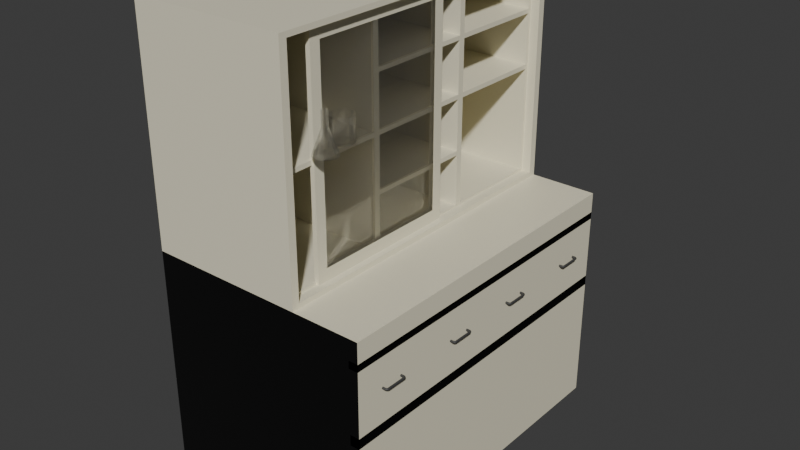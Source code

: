# Source: blend.blend  (saved by Blender 4.2.66; exported with 4.5.12 LTS)
import bpy
from mathutils import Matrix  # noqa: F401  (used for matrix-valued properties, if any)

bpy.ops.wm.read_factory_settings(use_empty=True)
scene = bpy.context.scene
scene.name = 'Scene'

# ---- collections
col_collection = bpy.data.collections.new('Collection'); scene.collection.children.link(col_collection)

# ---- materials (node trees are filled in below, after node groups)
mat_ivory = bpy.data.materials.new('Ivory')
mat_ivory.use_transparent_shadow = False
mat_black = bpy.data.materials.new('black')
mat_black.use_transparent_shadow = False
mat_darkgray = bpy.data.materials.new('darkgray')
mat_darkgray.use_transparent_shadow = False
mat_glass = bpy.data.materials.new('glass')
mat_glass.surface_render_method = 'BLENDED'
mat_glass.blend_method = 'BLEND'
mat_glass.use_transparent_shadow = False
mat_glass.refraction_depth = 0.2

# ---- material node trees
mat_ivory.use_nodes = True; mat_ivory.node_tree.nodes.clear()
_N = mat_ivory.node_tree.nodes; _L = mat_ivory.node_tree.links
n0 = _N.new('ShaderNodeBsdfPrincipled'); n0.name = 'Principled BSDF'; n0.location = (10, 300)
n0.inputs[0].default_value = (0.8388, 0.7913, 0.6038, 1.0)
n1 = _N.new('ShaderNodeOutputMaterial'); n1.name = 'Material Output'; n1.location = (300, 300)
_L.new(n0.outputs[0], n1.inputs[0])
n1.is_active_output = True
mat_black.use_nodes = True; mat_black.node_tree.nodes.clear()
_N = mat_black.node_tree.nodes; _L = mat_black.node_tree.links
n0 = _N.new('ShaderNodeBsdfPrincipled'); n0.name = 'Principled BSDF'; n0.location = (10, 300)
n0.inputs[0].default_value = (0.0, 0.0, 0.0, 1.0)
n1 = _N.new('ShaderNodeOutputMaterial'); n1.name = 'Material Output'; n1.location = (300, 300)
_L.new(n0.outputs[0], n1.inputs[0])
n1.is_active_output = True
mat_darkgray.use_nodes = True; mat_darkgray.node_tree.nodes.clear()
_N = mat_darkgray.node_tree.nodes; _L = mat_darkgray.node_tree.links
n0 = _N.new('ShaderNodeBsdfPrincipled'); n0.name = 'Principled BSDF'; n0.location = (10, 300)
n0.inputs[0].default_value = (0.04863, 0.04863, 0.04863, 1.0)
n1 = _N.new('ShaderNodeOutputMaterial'); n1.name = 'Material Output'; n1.location = (300, 300)
_L.new(n0.outputs[0], n1.inputs[0])
n1.is_active_output = True
mat_glass.use_nodes = True; mat_glass.node_tree.nodes.clear()
_N = mat_glass.node_tree.nodes; _L = mat_glass.node_tree.links
n0 = _N.new('ShaderNodeBsdfPrincipled'); n0.name = 'Principled BSDF'; n0.location = (10, 300)
n0.inputs[0].default_value = (1.0, 1.0, 1.0, 1.0)
n0.inputs[2].default_value = 0.0
n0.inputs[3].default_value = 1.4
n0.inputs[4].default_value = 0.25
n0.inputs[18].default_value = 0.9524
n1 = _N.new('ShaderNodeOutputMaterial'); n1.name = 'Material Output'; n1.location = (300, 300)
_L.new(n0.outputs[0], n1.inputs[0])
n1.is_active_output = True

# ---- world
world_world = bpy.data.worlds.new('World'); scene.world = world_world
world_world.use_nodes = True; world_world.node_tree.nodes.clear()
_N = world_world.node_tree.nodes; _L = world_world.node_tree.links
n0 = _N.new('ShaderNodeOutputWorld'); n0.name = 'World Output'; n0.location = (300, 300)
n1 = _N.new('ShaderNodeBackground'); n1.name = 'Background'; n1.location = (10, 300)
n1.inputs[0].default_value = (0.05088, 0.05088, 0.05088, 1.0)
_L.new(n1.outputs[0], n0.inputs[0])
n0.is_active_output = True
world_world.color = (0.05088, 0.05088, 0.05088)
world_world.use_sun_shadow = False
world_world.sun_shadow_jitter_overblur = 0.0

# ---- meshes
me_cube_003 = bpy.data.meshes.new('Cube.003')
me_cube_003.from_pydata([(-1.0, -1.0, -1.0), (-1.0, -1.0, 1.0), (-1.0, 1.0, -1.0), (-1.0, 1.0, 1.0), (1.0, -1.0, -1.0), (1.0, -1.0, 1.0), (1.0, 1.0, -1.0), (1.0, 1.0, 1.0), (1.0, 1.0, 0.8223), (1.0, -1.0, 0.8223), (1.0, 1.0, 0.7593), (1.0, -1.0, 0.7593), (1.0, 1.0, 0.1993), (1.0, -1.0, 0.1993), (1.0, 1.0, 0.1097), (1.0, -1.0, 0.1097), (0.9189, 1.0, 0.8223), (0.9189, -1.0, 0.8223), (0.9189, 1.0, 0.7593), (0.9189, -1.0, 0.7593), (0.9189, 1.0, 0.1993), (0.9189, -1.0, 0.1993), (0.9189, 1.0, 0.1097), (0.9189, -1.0, 0.1097), (1.0, -0.5, -1.0), (1.0, 0.0, -1.0), (1.0, 0.5, -1.0), (1.0, 0.5, 0.8223), (1.0, 0.0, 0.8223), (1.0, -0.5, 0.8223), (1.0, 0.5, 0.7593), (1.0, 0.0, 0.7593), (1.0, -0.5, 0.7593), (1.0, 0.5, 0.1993), (1.0, 0.0, 0.1993), (1.0, -0.5, 0.1993), (1.0, 0.5, 0.1097), (1.0, 0.0, 0.1097), (1.0, -0.5, 0.1097), (0.9189, 0.5, 0.8223), (0.9189, 0.0, 0.8223), (0.9189, -0.5, 0.8223), (0.9189, 0.5, 0.7593), (0.9189, 0.0, 0.7593), (0.9189, -0.5, 0.7593), (0.9189, 0.5, 0.1993), (0.9189, 0.0, 0.1993), (0.9189, -0.5, 0.1993), (0.9189, 0.5, 0.1097), (0.9189, 0.0, 0.1097), (0.9189, -0.5, 0.1097)], [], [(8, 7, 5, 9), (9, 11, 19, 17), (0, 4, 5, 1), (35, 32, 11, 13), (30, 10, 18, 42), (6, 2, 3, 7), (24, 38, 15, 4), (44, 41, 17, 19), (50, 47, 21, 23), (29, 9, 17, 41), (14, 12, 20, 22), (36, 14, 22, 48), (10, 8, 16, 18), (13, 15, 23, 21), (35, 13, 21, 47), (12, 33, 45, 20), (33, 34, 46, 45), (34, 35, 47, 46), (15, 38, 50, 23), (38, 37, 49, 50), (37, 36, 48, 49), (8, 27, 39, 16), (27, 28, 40, 39), (28, 29, 41, 40), (22, 20, 45, 48), (48, 45, 46, 49), (49, 46, 47, 50), (18, 16, 39, 42), (42, 39, 40, 43), (43, 40, 41, 44), (6, 14, 36, 26), (26, 36, 37, 25), (25, 37, 38, 24), (11, 32, 44, 19), (32, 31, 43, 44), (31, 30, 42, 43), (12, 10, 30, 33), (33, 30, 31, 34), (34, 31, 32, 35), (2, 0, 1, 3), (0, 2, 6, 4), (3, 1, 5, 7)])
me_cube_003.polygons.foreach_set('material_index', [0, 0, 1, 0, 1, 0, 0, 1, 1, 1, 1, 1, 1, 1, 1, 1, 1, 1, 1, 1, 1, 1, 1, 1, 1, 1, 1, 1, 1, 1, 0, 0, 0, 1, 1, 1, 0, 0, 0, 0, 0, 0])
_uv = me_cube_003.uv_layers.new(name='UVMap')
_uv.uv.foreach_set('vector', [0.0, 0.0, 0.625, 0.5, 0.625, 0.75, 0.0, 0.0, 0.0, 0.0, 0.0, 0.0, 0.0, 0.0, 0.0, 0.0, 0.125, 0.75, 0.375, 0.75, 0.625, 0.75, 0.875, 0.75, 0.5249, 0.6875, 0.5949, 0.6875, 0.5949, 0.75, 0.5249, 0.75, 0.5949, 0.5625, 0.5949, 0.5, 0.5949, 0.5, 0.5949, 0.5625, 0.375, 0.5, 0.125, 0.5, 0.875, 0.5, 0.625, 0.5, 0.375, 0.6875, 0.5137, 0.6875, 0.5137, 0.75, 0.375, 0.75, 0.5949, 0.6875, 0.6028, 0.6875, 0.6028, 0.75, 0.5949, 0.75, 0.5137, 0.6875, 0.5249, 0.6875, 0.5249, 0.75, 0.5137, 0.75, 0.6028, 0.6875, 0.6028, 0.75, 0.6028, 0.75, 0.6028, 0.6875, 0.0, 0.0, 0.0, 0.0, 0.0, 0.0, 0.0, 0.0, 0.5137, 0.5625, 0.5137, 0.5, 0.5137, 0.5, 0.5137, 0.5625, 0.0, 0.0, 0.0, 0.0, 0.0, 0.0, 0.0, 0.0, 0.0, 0.0, 0.0, 0.0, 0.0, 0.0, 0.0, 0.0, 0.5249, 0.6875, 0.5249, 0.75, 0.5249, 0.75, 0.5249, 0.6875, 0.5249, 0.5, 0.5249, 0.5625, 0.5249, 0.5625, 0.5249, 0.5, 0.5249, 0.5625, 0.5249, 0.625, 0.5249, 0.625, 0.5249, 0.5625, 0.5249, 0.625, 0.5249, 0.6875, 0.5249, 0.6875, 0.5249, 0.625, 0.5137, 0.75, 0.5137, 0.6875, 0.5137, 0.6875, 0.5137, 0.75, 0.5137, 0.6875, 0.5137, 0.625, 0.5137, 0.625, 0.5137, 0.6875, 0.5137, 0.625, 0.5137, 0.5625, 0.5137, 0.5625, 0.5137, 0.625, 0.6028, 0.5, 0.6028, 0.5625, 0.6028, 0.5625, 0.6028, 0.5, 0.6028, 0.5625, 0.6028, 0.625, 0.6028, 0.625, 0.6028, 0.5625, 0.6028, 0.625, 0.6028, 0.6875, 0.6028, 0.6875, 0.6028, 0.625, 0.5137, 0.5, 0.5249, 0.5, 0.5249, 0.5625, 0.5137, 0.5625, 0.5137, 0.5625, 0.5249, 0.5625, 0.5249, 0.625, 0.5137, 0.625, 0.5137, 0.625, 0.5249, 0.625, 0.5249, 0.6875, 0.5137, 0.6875, 0.5949, 0.5, 0.6028, 0.5, 0.6028, 0.5625, 0.5949, 0.5625, 0.5949, 0.5625, 0.6028, 0.5625, 0.6028, 0.625, 0.5949, 0.625, 0.5949, 0.625, 0.6028, 0.625, 0.6028, 0.6875, 0.5949, 0.6875, 0.375, 0.5, 0.5137, 0.5, 0.5137, 0.5625, 0.375, 0.5625, 0.375, 0.5625, 0.5137, 0.5625, 0.5137, 0.625, 0.375, 0.625, 0.375, 0.625, 0.5137, 0.625, 0.5137, 0.6875, 0.375, 0.6875, 0.5949, 0.75, 0.5949, 0.6875, 0.5949, 0.6875, 0.5949, 0.75, 0.5949, 0.6875, 0.5949, 0.625, 0.5949, 0.625, 0.5949, 0.6875, 0.5949, 0.625, 0.5949, 0.5625, 0.5949, 0.5625, 0.5949, 0.625, 0.5249, 0.5, 0.5949, 0.5, 0.5949, 0.5625, 0.5249, 0.5625, 0.5249, 0.5625, 0.5949, 0.5625, 0.5949, 0.625, 0.5249, 0.625, 0.5249, 0.625, 0.5949, 0.625, 0.5949, 0.6875, 0.5249, 0.6875, 0.125, 0.5, 0.125, 0.75, 0.875, 0.75, 0.875, 0.5, 0.125, 0.75, 0.125, 0.5, 0.375, 0.5, 0.375, 0.75, 0.875, 0.5, 0.875, 0.75, 0.625, 0.75, 0.625, 0.5])
me_cube_003.materials.append(mat_ivory)
me_cube_003.materials.append(mat_black)
me_cube_003.update()
me_cube_005 = bpy.data.meshes.new('Cube.005')
me_cube_005.from_pydata([(-1.0, -1.0, -1.0), (-1.0, -1.0, 1.0), (-1.0, 1.0, -1.0), (-1.0, 1.0, 1.0), (1.0, -0.9552, -0.9552), (1.0, -0.9552, 0.9552), (1.0, 0.9552, -0.9552), (1.0, 0.9552, 0.9552), (-1.0, 0.3333, -1.0), (-1.0, -0.3333, -1.0), (-1.0, -0.3333, 1.0), (-1.0, 0.3333, 1.0), (1.0, -0.3333, -0.9552), (1.0, 0.3333, -0.9552), (1.0, 0.3333, 0.9552), (1.0, -0.3333, 0.9552), (1.0, 1.0, 1.0), (1.0, 1.0, -1.0), (1.0, 0.3333, -1.0), (1.0, -0.3333, 1.0), (1.0, -1.0, 1.0), (1.0, -1.0, -1.0), (1.0, -0.3333, -1.0), (1.0, 0.3333, 1.0), (0.8833, 0.3528, 0.9357), (0.8833, 0.3528, -0.9357), (0.8833, -0.3529, 0.9357), (0.8833, -0.3528, -0.9357), (0.8833, 0.9357, 0.9357), (0.8833, 0.9357, -0.9357), (0.8833, -0.9357, 0.9357), (0.8833, -0.9357, -0.9357), (-1.0, -1.0, 0.0), (-1.0, 1.0, 0.5), (-1.0, 1.0, 0.0), (1.0, 1.0, 0.5), (1.0, 1.0, 0.0), (1.0, -1.0, 0.0), (-1.0, -0.3333, 0.5), (-1.0, -0.3333, 0.0), (-1.0, -0.3333, -0.5), (-1.0, 0.3333, 0.5), (-1.0, 0.3333, 0.0), (-1.0, 0.3333, -0.5), (1.0, 0.9552, 0.4776), (1.0, 0.9552, 0.0), (1.0, 0.9552, -0.4776), (1.0, -0.9552, 0.0), (0.8833, 0.3139, 0.4581), (0.8833, 0.3528, -0.01948), (0.8833, 0.3528, -0.4776), (0.8833, -0.3139, 0.4581), (0.8833, -0.3528, -0.01948), (0.8833, -0.3528, -0.4776), (0.8833, 0.9357, 0.4971), (0.8833, 0.9357, -0.01948), (0.8833, 0.9357, -0.4776), (0.8833, -0.9357, -0.01948), (0.8833, 0.3138, -0.4581), (0.8833, 0.3158, -0.9377), (0.8833, -0.3138, -0.4581), (0.8833, -0.3158, -0.9377), (0.8833, 0.9552, -0.4776), (0.8833, 0.9552, -0.9552), (0.8833, -0.9552, -0.9552), (0.8833, 0.9552, 0.9552), (0.8833, 0.3158, 0.9377), (0.8833, -0.3529, 0.4776), (0.8833, 0.3529, 0.4581), (0.8833, 0.3528, 0.4971), (0.8833, 0.3138, -0.01953), (0.8833, 0.3139, 0.01948), (0.8833, 0.9357, 0.4581), (0.8833, -0.3138, -0.01953), (0.8833, -0.3139, 0.01948), (0.8833, 0.9357, 0.01953), (0.8833, -0.9357, 0.01953), (0.8833, -0.3158, 0.9377), (0.8833, -0.9552, 0.9552), (0.8833, 0.3158, 0.4952), (0.8833, 0.3158, -0.4952), (0.8833, 0.3333, 0.0), (0.8833, 0.3529, 0.01953), (0.8833, -0.3158, 0.4952), (0.8833, -0.3158, -0.4952), (0.8833, -0.3333, 0.0), (0.8833, -0.3529, 0.01953), (0.8833, 0.9552, 0.4776), (0.8833, 0.9552, 0.0), (0.8833, -0.9552, 0.0), (0.8833, 0.3333, -0.4776), (0.8833, 0.3333, -0.9552), (0.8833, -0.3333, -0.4776), (0.8833, -0.3333, -0.9552), (0.8833, 0.3333, 0.9552), (0.8833, -0.3333, 0.9552), (0.8833, 0.3333, 0.4776), (0.8833, -0.3333, 0.4776), (-0.6178, 0.3528, -0.4776), (-0.6178, 0.3528, -0.9357), (-0.6178, -0.3528, -0.4776), (-0.6178, -0.3528, -0.9357), (-0.6178, 0.9357, -0.4776), (-0.6178, 0.9357, -0.9357), (-0.6178, -0.9357, -0.9357), (-0.6178, 0.9357, 0.9357), (-0.6178, 0.3528, 0.9357), (-0.6178, 0.3528, 0.4971), (-0.6178, 0.3139, 0.4581), (-0.6178, 0.3139, 0.01948), (-0.6178, 0.3528, -0.01948), (-0.6178, -0.3139, 0.4581), (-0.6178, -0.3139, 0.01948), (-0.6178, -0.3528, -0.01948), (-0.6178, 0.9357, 0.4971), (-0.6178, 0.9357, -0.01948), (-0.6178, -0.9357, -0.01948), (-0.6178, -0.3529, 0.9357), (-0.6178, -0.9357, 0.9357), (-0.6178, 0.3529, 0.4581), (-0.6178, 0.3529, 0.01953), (-0.6178, 0.3138, -0.01953), (-0.6178, 0.3138, -0.4581), (-0.6178, -0.3529, 0.4776), (-0.6178, -0.3529, 0.01953), (-0.6178, -0.3138, -0.01953), (-0.6178, -0.3138, -0.4581), (-0.6178, 0.9357, 0.4581), (-0.6178, 0.9357, 0.01953), (-0.6178, -0.9357, 0.01953), (-0.6178, 0.3158, -0.4952), (-0.6178, 0.3158, -0.9377), (-0.6178, -0.3158, -0.4952), (-0.6178, -0.3158, -0.9377), (-0.6178, 0.3158, 0.9377), (-0.6178, -0.3158, 0.9377), (-0.6178, 0.3158, 0.4952), (-0.6178, -0.3158, 0.4952)], [], [(41, 11, 3, 33), (33, 3, 16, 35), (15, 5, 78, 95), (2, 34, 36, 17), (9, 22, 21, 0), (19, 10, 1, 20), (16, 3, 11, 23), (23, 11, 10, 19), (2, 17, 18, 8), (8, 18, 22, 9), (4, 12, 93, 64), (7, 14, 94, 65), (21, 37, 32, 0), (38, 10, 11, 41), (0, 32, 39, 40, 9), (6, 13, 18, 17), (5, 15, 19, 20), (45, 46, 6, 17, 36), (12, 4, 21, 22), (13, 12, 22, 18), (14, 7, 16, 23), (15, 14, 23, 19), (4, 47, 37, 21), (52, 57, 116, 113), (31, 27, 101, 104), (44, 7, 65, 87), (14, 15, 95, 94), (12, 13, 91, 93), (83, 79, 136, 137), (13, 6, 63, 91), (47, 4, 64, 89), (6, 46, 62, 63), (46, 45, 88, 62), (45, 44, 87, 88), (75, 72, 127, 128), (69, 54, 114, 107), (25, 29, 103, 99), (80, 84, 132, 130), (73, 60, 126, 125), (55, 49, 110, 115), (47, 5, 20, 37), (7, 44, 35, 16), (44, 45, 36, 35), (9, 40, 43, 8), (40, 39, 42, 43), (39, 38, 41, 42), (32, 1, 10, 38, 39), (37, 20, 1, 32), (43, 42, 34, 2, 8), (34, 33, 35, 36), (42, 41, 33, 34), (5, 47, 89, 78), (25, 50, 90, 91), (53, 27, 93, 92), (56, 29, 63, 62), (29, 25, 91, 63), (27, 31, 64, 93), (24, 28, 65, 94), (69, 24, 94, 96), (48, 71, 81, 96), (50, 49, 81, 90), (74, 51, 97, 85), (52, 53, 92, 85), (28, 54, 87, 65), (55, 56, 62, 88), (31, 57, 89, 64), (71, 74, 85, 81), (51, 48, 96, 97), (49, 55, 88, 81), (54, 69, 96, 87), (57, 52, 85, 89), (30, 26, 95, 78), (82, 68, 96, 81), (70, 58, 90, 81), (26, 67, 97, 95), (67, 86, 85, 97), (60, 73, 85, 92), (72, 75, 88, 87), (76, 30, 78, 89), (58, 60, 92, 90), (73, 70, 81, 85), (75, 82, 81, 88), (68, 72, 87, 96), (86, 76, 89, 85), (80, 59, 91, 90), (61, 84, 92, 93), (59, 61, 93, 91), (77, 66, 94, 95), (66, 79, 96, 94), (83, 77, 95, 97), (84, 80, 90, 92), (79, 83, 97, 96), (114, 105, 106, 107), (136, 134, 135, 137), (102, 115, 110, 98, 99, 103), (131, 130, 132, 133), (122, 121, 125, 126), (109, 108, 111, 112), (100, 113, 116, 104, 101), (128, 127, 119, 120), (124, 123, 117, 118, 129), (30, 76, 129, 118), (28, 24, 106, 105), (60, 58, 122, 126), (24, 69, 107, 106), (70, 73, 125, 121), (71, 48, 108, 109), (82, 75, 128, 120), (49, 50, 98, 110), (72, 68, 119, 127), (51, 74, 112, 111), (76, 86, 124, 129), (53, 52, 113, 100), (59, 80, 130, 131), (54, 28, 105, 114), (26, 30, 118, 117), (84, 61, 133, 132), (56, 55, 115, 102), (68, 82, 120, 119), (61, 59, 131, 133), (57, 31, 104, 116), (58, 70, 121, 122), (66, 77, 135, 134), (50, 25, 99, 98), (74, 71, 109, 112), (67, 26, 117, 123), (79, 66, 134, 136), (27, 53, 100, 101), (48, 51, 111, 108), (86, 67, 123, 124), (77, 83, 137, 135), (29, 56, 102, 103)])
_uv = me_cube_005.uv_layers.new(name='UVMap')
_uv.uv.foreach_set('vector', [0.5625, 0.1667, 0.625, 0.1667, 0.625, 0.25, 0.5625, 0.25, 0.5625, 0.25, 0.625, 0.25, 0.625, 0.5, 0.5625, 0.5, 0.6194, 0.6667, 0.6194, 0.7444, 0.6194, 0.7444, 0.6194, 0.6667, 0.375, 0.25, 0.5, 0.25, 0.5, 0.5, 0.375, 0.5, 0.125, 0.6667, 0.375, 0.6667, 0.375, 0.75, 0.125, 0.75, 0.625, 0.6667, 0.875, 0.6667, 0.875, 0.75, 0.625, 0.75, 0.625, 0.5, 0.875, 0.5, 0.875, 0.5833, 0.625, 0.5833, 0.625, 0.5833, 0.875, 0.5833, 0.875, 0.6667, 0.625, 0.6667, 0.125, 0.5, 0.375, 0.5, 0.375, 0.5833, 0.125, 0.5833, 0.125, 0.5833, 0.375, 0.5833, 0.375, 0.6667, 0.125, 0.6667, 0.3806, 0.7444, 0.3806, 0.6667, 0.3806, 0.6667, 0.3806, 0.7444, 0.6194, 0.5056, 0.6194, 0.5833, 0.6194, 0.5833, 0.6194, 0.5056, 0.375, 0.75, 0.5, 0.75, 0.5, 1.0, 0.375, 1.0, 0.5625, 0.08333, 0.625, 0.08333, 0.625, 0.1667, 0.5625, 0.1667, 0.375, 0.0, 0.5, 0.0, 0.5, 0.08333, 0.4375, 0.08333, 0.375, 0.08333, 0.3806, 0.5056, 0.3806, 0.5833, 0.375, 0.5833, 0.375, 0.5, 0.6194, 0.7444, 0.6194, 0.6667, 0.625, 0.6667, 0.625, 0.75, 0.5, 0.5056, 0.4403, 0.5056, 0.3806, 0.5056, 0.375, 0.5, 0.5, 0.5, 0.3806, 0.6667, 0.3806, 0.7444, 0.375, 0.75, 0.375, 0.6667, 0.3806, 0.5833, 0.3806, 0.6667, 0.375, 0.6667, 0.375, 0.5833, 0.6194, 0.5833, 0.6194, 0.5056, 0.625, 0.5, 0.625, 0.5833, 0.6194, 0.6667, 0.6194, 0.5833, 0.625, 0.5833, 0.625, 0.6667, 0.3806, 0.7444, 0.5, 0.7444, 0.5, 0.75, 0.375, 0.75, 0.4976, 0.6691, 0.4976, 0.742, 0.4976, 0.742, 0.4976, 0.6691, 0.383, 0.742, 0.383, 0.6691, 0.383, 0.6691, 0.383, 0.742, 0.5597, 0.5056, 0.6194, 0.5056, 0.6194, 0.5056, 0.5597, 0.5056, 0.6194, 0.5833, 0.6194, 0.6667, 0.6194, 0.6667, 0.6194, 0.5833, 0.3806, 0.6667, 0.3806, 0.5833, 0.3806, 0.5833, 0.3806, 0.6667, 0.5619, 0.6645, 0.5619, 0.5855, 0.5619, 0.5855, 0.5619, 0.6645, 0.3806, 0.5833, 0.3806, 0.5056, 0.3806, 0.5056, 0.3806, 0.5833, 0.5, 0.7444, 0.3806, 0.7444, 0.3806, 0.7444, 0.5, 0.7444, 0.3806, 0.5056, 0.4403, 0.5056, 0.4403, 0.5056, 0.3806, 0.5056, 0.4403, 0.5056, 0.5, 0.5056, 0.5, 0.5056, 0.4403, 0.5056, 0.5, 0.5056, 0.5597, 0.5056, 0.5597, 0.5056, 0.5, 0.5056, 0.5024, 0.508, 0.5573, 0.508, 0.5573, 0.508, 0.5024, 0.508, 0.5621, 0.5809, 0.5621, 0.508, 0.5621, 0.508, 0.5621, 0.5809, 0.383, 0.5809, 0.383, 0.508, 0.383, 0.508, 0.383, 0.5809, 0.4381, 0.5855, 0.4381, 0.6645, 0.4381, 0.6645, 0.4381, 0.5855, 0.4976, 0.6642, 0.4427, 0.6642, 0.4427, 0.6642, 0.4976, 0.6642, 0.4976, 0.508, 0.4976, 0.5809, 0.4976, 0.5809, 0.4976, 0.508, 0.5, 0.7444, 0.6194, 0.7444, 0.625, 0.75, 0.5, 0.75, 0.6194, 0.5056, 0.5597, 0.5056, 0.5625, 0.5, 0.625, 0.5, 0.5597, 0.5056, 0.5, 0.5056, 0.5, 0.5, 0.5625, 0.5, 0.375, 0.08333, 0.4375, 0.08333, 0.4375, 0.1667, 0.375, 0.1667, 0.4375, 0.08333, 0.5, 0.08333, 0.5, 0.1667, 0.4375, 0.1667, 0.5, 0.08333, 0.5625, 0.08333, 0.5625, 0.1667, 0.5, 0.1667, 0.5, 0.0, 0.625, 0.0, 0.625, 0.08333, 0.5625, 0.08333, 0.5, 0.08333, 0.5, 0.75, 0.625, 0.75, 0.625, 1.0, 0.5, 1.0, 0.4375, 0.1667, 0.5, 0.1667, 0.5, 0.25, 0.375, 0.25, 0.375, 0.1667, 0.5, 0.25, 0.5625, 0.25, 0.5625, 0.5, 0.5, 0.5, 0.5, 0.1667, 0.5625, 0.1667, 0.5625, 0.25, 0.5, 0.25, 0.6194, 0.7444, 0.5, 0.7444, 0.5, 0.7444, 0.6194, 0.7444, 0.383, 0.5809, 0.4403, 0.5809, 0.4403, 0.5833, 0.3806, 0.5833, 0.4403, 0.6691, 0.383, 0.6691, 0.3806, 0.6667, 0.4403, 0.6667, 0.4403, 0.508, 0.383, 0.508, 0.3806, 0.5056, 0.4403, 0.5056, 0.383, 0.508, 0.383, 0.5809, 0.3806, 0.5833, 0.3806, 0.5056, 0.383, 0.6691, 0.383, 0.742, 0.3806, 0.7444, 0.3806, 0.6667, 0.617, 0.5809, 0.617, 0.508, 0.6194, 0.5056, 0.6194, 0.5833, 0.5621, 0.5809, 0.617, 0.5809, 0.6194, 0.5833, 0.5597, 0.5833, 0.5573, 0.5858, 0.5024, 0.5858, 0.5, 0.5833, 0.5597, 0.5833, 0.4403, 0.5809, 0.4976, 0.5809, 0.5, 0.5833, 0.4403, 0.5833, 0.5024, 0.6642, 0.5573, 0.6642, 0.5597, 0.6667, 0.5, 0.6667, 0.4976, 0.6691, 0.4403, 0.6691, 0.4403, 0.6667, 0.5, 0.6667, 0.617, 0.508, 0.5621, 0.508, 0.5597, 0.5056, 0.6194, 0.5056, 0.4976, 0.508, 0.4403, 0.508, 0.4403, 0.5056, 0.5, 0.5056, 0.383, 0.742, 0.4976, 0.742, 0.5, 0.7444, 0.3806, 0.7444, 0.5024, 0.5858, 0.5024, 0.6642, 0.5, 0.6667, 0.5, 0.5833, 0.5573, 0.6642, 0.5573, 0.5858, 0.5597, 0.5833, 0.5597, 0.6667, 0.4976, 0.5809, 0.4976, 0.508, 0.5, 0.5056, 0.5, 0.5833, 0.5621, 0.508, 0.5621, 0.5809, 0.5597, 0.5833, 0.5597, 0.5056, 0.4976, 0.742, 0.4976, 0.6691, 0.5, 0.6667, 0.5, 0.7444, 0.617, 0.742, 0.617, 0.6691, 0.6194, 0.6667, 0.6194, 0.7444, 0.5024, 0.5809, 0.5573, 0.5809, 0.5597, 0.5833, 0.5, 0.5833, 0.4976, 0.5858, 0.4427, 0.5858, 0.4403, 0.5833, 0.5, 0.5833, 0.617, 0.6691, 0.5597, 0.6691, 0.5597, 0.6667, 0.6194, 0.6667, 0.5597, 0.6691, 0.5024, 0.6691, 0.5, 0.6667, 0.5597, 0.6667, 0.4427, 0.6642, 0.4976, 0.6642, 0.5, 0.6667, 0.4403, 0.6667, 0.5573, 0.508, 0.5024, 0.508, 0.5, 0.5056, 0.5597, 0.5056, 0.5024, 0.742, 0.617, 0.742, 0.6194, 0.7444, 0.5, 0.7444, 0.4427, 0.5858, 0.4427, 0.6642, 0.4403, 0.6667, 0.4403, 0.5833, 0.4976, 0.6642, 0.4976, 0.5858, 0.5, 0.5833, 0.5, 0.6667, 0.5024, 0.508, 0.5024, 0.5809, 0.5, 0.5833, 0.5, 0.5056, 0.5573, 0.5809, 0.5573, 0.508, 0.5597, 0.5056, 0.5597, 0.5833, 0.5024, 0.6691, 0.5024, 0.742, 0.5, 0.7444, 0.5, 0.6667, 0.4381, 0.5855, 0.3828, 0.5855, 0.3806, 0.5833, 0.4403, 0.5833, 0.3828, 0.6645, 0.4381, 0.6645, 0.4403, 0.6667, 0.3806, 0.6667, 0.3828, 0.5855, 0.3828, 0.6645, 0.3806, 0.6667, 0.3806, 0.5833, 0.6172, 0.6645, 0.6172, 0.5855, 0.6194, 0.5833, 0.6194, 0.6667, 0.6172, 0.5855, 0.5619, 0.5855, 0.5597, 0.5833, 0.6194, 0.5833, 0.5619, 0.6645, 0.6172, 0.6645, 0.6194, 0.6667, 0.5597, 0.6667, 0.4381, 0.6645, 0.4381, 0.5855, 0.4403, 0.5833, 0.4403, 0.6667, 0.5619, 0.5855, 0.5619, 0.6645, 0.5597, 0.6667, 0.5597, 0.5833, 0.5621, 0.508, 0.617, 0.508, 0.617, 0.5809, 0.5621, 0.5809, 0.5619, 0.5855, 0.6172, 0.5855, 0.6172, 0.6645, 0.5619, 0.6645, 0.4403, 0.508, 0.4976, 0.508, 0.4976, 0.5809, 0.4403, 0.5809, 0.383, 0.5809, 0.383, 0.508, 0.3828, 0.5855, 0.4381, 0.5855, 0.4381, 0.6645, 0.3828, 0.6645, 0.4427, 0.5858, 0.4976, 0.5858, 0.4976, 0.6642, 0.4427, 0.6642, 0.5024, 0.5858, 0.5573, 0.5858, 0.5573, 0.6642, 0.5024, 0.6642, 0.4403, 0.6691, 0.4976, 0.6691, 0.4976, 0.742, 0.383, 0.742, 0.383, 0.6691, 0.5024, 0.508, 0.5573, 0.508, 0.5573, 0.5809, 0.5024, 0.5809, 0.5024, 0.6691, 0.5597, 0.6691, 0.617, 0.6691, 0.617, 0.742, 0.5024, 0.742, 0.617, 0.742, 0.5024, 0.742, 0.5024, 0.742, 0.617, 0.742, 0.617, 0.508, 0.617, 0.5809, 0.617, 0.5809, 0.617, 0.508, 0.4427, 0.6642, 0.4427, 0.5858, 0.4427, 0.5858, 0.4427, 0.6642, 0.617, 0.5809, 0.5621, 0.5809, 0.5621, 0.5809, 0.617, 0.5809, 0.4976, 0.5858, 0.4976, 0.6642, 0.4976, 0.6642, 0.4976, 0.5858, 0.5024, 0.5858, 0.5573, 0.5858, 0.5573, 0.5858, 0.5024, 0.5858, 0.5024, 0.5809, 0.5024, 0.508, 0.5024, 0.508, 0.5024, 0.5809, 0.4976, 0.5809, 0.4403, 0.5809, 0.4403, 0.5809, 0.4976, 0.5809, 0.5573, 0.508, 0.5573, 0.5809, 0.5573, 0.5809, 0.5573, 0.508, 0.5573, 0.6642, 0.5024, 0.6642, 0.5024, 0.6642, 0.5573, 0.6642, 0.5024, 0.742, 0.5024, 0.6691, 0.5024, 0.6691, 0.5024, 0.742, 0.4403, 0.6691, 0.4976, 0.6691, 0.4976, 0.6691, 0.4403, 0.6691, 0.3828, 0.5855, 0.4381, 0.5855, 0.4381, 0.5855, 0.3828, 0.5855, 0.5621, 0.508, 0.617, 0.508, 0.617, 0.508, 0.5621, 0.508, 0.617, 0.6691, 0.617, 0.742, 0.617, 0.742, 0.617, 0.6691, 0.4381, 0.6645, 0.3828, 0.6645, 0.3828, 0.6645, 0.4381, 0.6645, 0.4403, 0.508, 0.4976, 0.508, 0.4976, 0.508, 0.4403, 0.508, 0.5573, 0.5809, 0.5024, 0.5809, 0.5024, 0.5809, 0.5573, 0.5809, 0.3828, 0.6645, 0.3828, 0.5855, 0.3828, 0.5855, 0.3828, 0.6645, 0.4976, 0.742, 0.383, 0.742, 0.383, 0.742, 0.4976, 0.742, 0.4427, 0.5858, 0.4976, 0.5858, 0.4976, 0.5858, 0.4427, 0.5858, 0.6172, 0.5855, 0.6172, 0.6645, 0.6172, 0.6645, 0.6172, 0.5855, 0.4403, 0.5809, 0.383, 0.5809, 0.383, 0.5809, 0.4403, 0.5809, 0.5024, 0.6642, 0.5024, 0.5858, 0.5024, 0.5858, 0.5024, 0.6642, 0.5597, 0.6691, 0.617, 0.6691, 0.617, 0.6691, 0.5597, 0.6691, 0.5619, 0.5855, 0.6172, 0.5855, 0.6172, 0.5855, 0.5619, 0.5855, 0.383, 0.6691, 0.4403, 0.6691, 0.4403, 0.6691, 0.383, 0.6691, 0.5573, 0.5858, 0.5573, 0.6642, 0.5573, 0.6642, 0.5573, 0.5858, 0.5024, 0.6691, 0.5597, 0.6691, 0.5597, 0.6691, 0.5024, 0.6691, 0.6172, 0.6645, 0.5619, 0.6645, 0.5619, 0.6645, 0.6172, 0.6645, 0.383, 0.508, 0.4403, 0.508, 0.4403, 0.508, 0.383, 0.508])
me_cube_005.materials.append(mat_ivory)
me_cube_005.update()
me_cube_006 = bpy.data.meshes.new('Cube.006')
me_cube_006.from_pydata([(-1.0, -0.8673, -0.8673), (-1.0, -0.8673, 0.8673), (-1.0, 0.8673, -0.8673), (-1.0, 0.8673, 0.8673), (1.0, -0.8673, -0.8673), (1.0, -0.8673, 0.8673), (1.0, 0.8673, -0.8673), (1.0, 0.8673, 0.8673), (-1.0, 1.0, -1.0), (-1.0, -1.0, -1.0), (-1.0, -1.0, 1.0), (-1.0, 1.0, 1.0), (1.0, 1.0, 1.0), (1.0, 1.0, -1.0), (1.0, -1.0, -1.0), (1.0, -1.0, 1.0)], [], [(0, 1, 3, 2), (8, 11, 12, 13), (6, 7, 5, 4), (14, 15, 10, 9), (8, 13, 14, 9), (12, 11, 10, 15), (0, 2, 8, 9), (1, 0, 9, 10), (3, 1, 10, 11), (2, 3, 11, 8), (7, 6, 13, 12), (6, 4, 14, 13), (5, 7, 12, 15), (4, 5, 15, 14)])
me_cube_006.polygons.foreach_set('material_index', [1, 0, 1, 0, 0, 0, 0, 0, 0, 0, 0, 0, 0, 0])
_uv = me_cube_006.uv_layers.new(name='UVMap')
_uv.uv.foreach_set('vector', [0.3916, 0.01658, 0.6084, 0.01658, 0.6084, 0.2334, 0.3916, 0.2334, 0.375, 0.25, 0.625, 0.25, 0.625, 0.5, 0.375, 0.5, 0.3916, 0.5166, 0.6084, 0.5166, 0.6084, 0.7334, 0.3916, 0.7334, 0.375, 0.75, 0.625, 0.75, 0.625, 1.0, 0.375, 1.0, 0.125, 0.5, 0.375, 0.5, 0.375, 0.75, 0.125, 0.75, 0.625, 0.5, 0.875, 0.5, 0.875, 0.75, 0.625, 0.75, 0.3916, 0.01658, 0.3916, 0.2334, 0.375, 0.25, 0.375, 0.0, 0.6084, 0.01658, 0.3916, 0.01658, 0.375, 0.0, 0.625, 0.0, 0.6084, 0.2334, 0.6084, 0.01658, 0.625, 0.0, 0.625, 0.25, 0.3916, 0.2334, 0.6084, 0.2334, 0.625, 0.25, 0.375, 0.25, 0.6084, 0.5166, 0.3916, 0.5166, 0.375, 0.5, 0.625, 0.5, 0.3916, 0.5166, 0.3916, 0.7334, 0.375, 0.75, 0.375, 0.5, 0.6084, 0.7334, 0.6084, 0.5166, 0.625, 0.5, 0.625, 0.75, 0.3916, 0.7334, 0.6084, 0.7334, 0.625, 0.75, 0.375, 0.75])
me_cube_006.materials.append(mat_ivory)
me_cube_006.materials.append(mat_glass)
me_cube_006.update()
me_cylinder = bpy.data.meshes.new('Cylinder')
me_cylinder.from_pydata([(0.0, 1.0, -1.0), (0.0, 0.8842, 1.0), (0.1951, 0.9808, -1.0), (0.1725, 0.8673, 1.0), (0.3827, 0.9239, -1.0), (0.3384, 0.8169, 1.0), (0.5556, 0.8315, -1.0), (0.4913, 0.7352, 1.0), (0.7071, 0.7071, -1.0), (0.6253, 0.6253, 1.0), (0.8315, 0.5556, -1.0), (0.7352, 0.4913, 1.0), (0.9239, 0.3827, -1.0), (0.8169, 0.3384, 1.0), (0.9808, 0.1951, -1.0), (0.8673, 0.1725, 1.0), (1.0, 0.0, -1.0), (0.8842, 0.0, 1.0), (0.9808, -0.1951, -1.0), (0.8673, -0.1725, 1.0), (0.9239, -0.3827, -1.0), (0.8169, -0.3384, 1.0), (0.8315, -0.5556, -1.0), (0.7352, -0.4913, 1.0), (0.7071, -0.7071, -1.0), (0.6253, -0.6253, 1.0), (0.5556, -0.8315, -1.0), (0.4913, -0.7352, 1.0), (0.3827, -0.9239, -1.0), (0.3384, -0.8169, 1.0), (0.1951, -0.9808, -1.0), (0.1725, -0.8673, 1.0), (0.0, -1.0, -1.0), (0.0, -0.8842, 1.0), (-0.1951, -0.9808, -1.0), (-0.1725, -0.8673, 1.0), (-0.3827, -0.9239, -1.0), (-0.3384, -0.8169, 1.0), (-0.5556, -0.8315, -1.0), (-0.4913, -0.7352, 1.0), (-0.7071, -0.7071, -1.0), (-0.6253, -0.6253, 1.0), (-0.8315, -0.5556, -1.0), (-0.7352, -0.4913, 1.0), (-0.9239, -0.3827, -1.0), (-0.8169, -0.3384, 1.0), (-0.9808, -0.1951, -1.0), (-0.8673, -0.1725, 1.0), (-1.0, 0.0, -1.0), (-0.8842, 0.0, 1.0), (-0.9808, 0.1951, -1.0), (-0.8673, 0.1725, 1.0), (-0.9239, 0.3827, -1.0), (-0.8169, 0.3384, 1.0), (-0.8315, 0.5556, -1.0), (-0.7352, 0.4913, 1.0), (-0.7071, 0.7071, -1.0), (-0.6253, 0.6253, 1.0), (-0.5556, 0.8315, -1.0), (-0.4913, 0.7352, 1.0), (-0.3827, 0.9239, -1.0), (-0.3384, 0.8169, 1.0), (-0.1951, 0.9808, -1.0), (-0.1725, 0.8673, 1.0), (0.1951, 0.9808, 1.0), (0.0, 1.0, 1.0), (0.3827, 0.9239, 1.0), (0.5556, 0.8315, 1.0), (0.7071, 0.7071, 1.0), (0.8315, 0.5556, 1.0), (0.9239, 0.3827, 1.0), (0.9808, 0.1951, 1.0), (1.0, 0.0, 1.0), (0.9808, -0.1951, 1.0), (0.9239, -0.3827, 1.0), (0.8315, -0.5556, 1.0), (0.7071, -0.7071, 1.0), (0.5556, -0.8315, 1.0), (0.3827, -0.9239, 1.0), (0.1951, -0.9808, 1.0), (0.0, -1.0, 1.0), (-0.1951, -0.9808, 1.0), (-0.3827, -0.9239, 1.0), (-0.5556, -0.8315, 1.0), (-0.7071, -0.7071, 1.0), (-0.8315, -0.5556, 1.0), (-0.9239, -0.3827, 1.0), (-0.9808, -0.1951, 1.0), (-1.0, 0.0, 1.0), (-0.9808, 0.1951, 1.0), (-0.9239, 0.3827, 1.0), (-0.8315, 0.5556, 1.0), (-0.7071, 0.7071, 1.0), (-0.5556, 0.8315, 1.0), (-0.3827, 0.9239, 1.0), (-0.1951, 0.9808, 1.0), (0.1725, 0.8673, -0.839), (4.491e-08, 0.8842, -0.839), (0.3384, 0.8169, -0.839), (0.4913, 0.7352, -0.839), (0.6253, 0.6253, -0.839), (0.7352, 0.4913, -0.839), (0.8169, 0.3384, -0.839), (0.8673, 0.1725, -0.839), (0.8842, 0.0, -0.839), (0.8673, -0.1725, -0.839), (0.8169, -0.3384, -0.839), (0.7352, -0.4913, -0.839), (0.6253, -0.6253, -0.839), (0.4913, -0.7352, -0.839), (0.3384, -0.8169, -0.839), (0.1725, -0.8673, -0.839), (4.491e-08, -0.8842, -0.839), (-0.1725, -0.8673, -0.839), (-0.3384, -0.8169, -0.839), (-0.4913, -0.7352, -0.839), (-0.6253, -0.6253, -0.839), (-0.7352, -0.4913, -0.839), (-0.8169, -0.3384, -0.839), (-0.8673, -0.1725, -0.839), (-0.8842, 0.0, -0.839), (-0.8673, 0.1725, -0.839), (-0.8169, 0.3384, -0.839), (-0.7352, 0.4913, -0.839), (-0.6253, 0.6253, -0.839), (-0.4913, 0.7352, -0.839), (-0.3384, 0.8169, -0.839), (-0.1725, 0.8673, -0.839)], [], [(0, 65, 64, 2), (2, 64, 66, 4), (4, 66, 67, 6), (6, 67, 68, 8), (8, 68, 69, 10), (10, 69, 70, 12), (12, 70, 71, 14), (14, 71, 72, 16), (16, 72, 73, 18), (18, 73, 74, 20), (20, 74, 75, 22), (22, 75, 76, 24), (24, 76, 77, 26), (26, 77, 78, 28), (28, 78, 79, 30), (30, 79, 80, 32), (32, 80, 81, 34), (34, 81, 82, 36), (36, 82, 83, 38), (38, 83, 84, 40), (40, 84, 85, 42), (42, 85, 86, 44), (44, 86, 87, 46), (46, 87, 88, 48), (48, 88, 89, 50), (50, 89, 90, 52), (52, 90, 91, 54), (54, 91, 92, 56), (56, 92, 93, 58), (58, 93, 94, 60), (49, 47, 119, 120), (60, 94, 95, 62), (62, 95, 65, 0), (0, 2, 4, 6, 8, 10, 12, 14, 16, 18, 20, 22, 24, 26, 28, 30, 32, 34, 36, 38, 40, 42, 44, 46, 48, 50, 52, 54, 56, 58, 60, 62), (1, 3, 64, 65), (3, 5, 66, 64), (5, 7, 67, 66), (7, 9, 68, 67), (9, 11, 69, 68), (11, 13, 70, 69), (13, 15, 71, 70), (15, 17, 72, 71), (17, 19, 73, 72), (19, 21, 74, 73), (21, 23, 75, 74), (23, 25, 76, 75), (25, 27, 77, 76), (27, 29, 78, 77), (29, 31, 79, 78), (31, 33, 80, 79), (33, 35, 81, 80), (35, 37, 82, 81), (37, 39, 83, 82), (39, 41, 84, 83), (41, 43, 85, 84), (43, 45, 86, 85), (45, 47, 87, 86), (47, 49, 88, 87), (49, 51, 89, 88), (51, 53, 90, 89), (53, 55, 91, 90), (55, 57, 92, 91), (57, 59, 93, 92), (59, 61, 94, 93), (61, 63, 95, 94), (63, 1, 65, 95), (96, 97, 127, 126, 125, 124, 123, 122, 121, 120, 119, 118, 117, 116, 115, 114, 113, 112, 111, 110, 109, 108, 107, 106, 105, 104, 103, 102, 101, 100, 99, 98), (23, 21, 106, 107), (51, 49, 120, 121), (25, 23, 107, 108), (53, 51, 121, 122), (27, 25, 108, 109), (55, 53, 122, 123), (29, 27, 109, 110), (3, 1, 97, 96), (57, 55, 123, 124), (31, 29, 110, 111), (5, 3, 96, 98), (59, 57, 124, 125), (33, 31, 111, 112), (7, 5, 98, 99), (61, 59, 125, 126), (35, 33, 112, 113), (9, 7, 99, 100), (63, 61, 126, 127), (37, 35, 113, 114), (11, 9, 100, 101), (1, 63, 127, 97), (39, 37, 114, 115), (13, 11, 101, 102), (41, 39, 115, 116), (15, 13, 102, 103), (43, 41, 116, 117), (17, 15, 103, 104), (45, 43, 117, 118), (19, 17, 104, 105), (47, 45, 118, 119), (21, 19, 105, 106)])
_uv = me_cylinder.uv_layers.new(name='UVMap')
_uv.uv.foreach_set('vector', [1.0, 0.5, 1.0, 1.0, 0.9688, 1.0, 0.9688, 0.5, 0.9688, 0.5, 0.9688, 1.0, 0.9375, 1.0, 0.9375, 0.5, 0.9375, 0.5, 0.9375, 1.0, 0.9062, 1.0, 0.9062, 0.5, 0.9062, 0.5, 0.9062, 1.0, 0.875, 1.0, 0.875, 0.5, 0.875, 0.5, 0.875, 1.0, 0.8438, 1.0, 0.8438, 0.5, 0.8438, 0.5, 0.8438, 1.0, 0.8125, 1.0, 0.8125, 0.5, 0.8125, 0.5, 0.8125, 1.0, 0.7812, 1.0, 0.7812, 0.5, 0.7812, 0.5, 0.7812, 1.0, 0.75, 1.0, 0.75, 0.5, 0.75, 0.5, 0.75, 1.0, 0.7188, 1.0, 0.7188, 0.5, 0.7188, 0.5, 0.7188, 1.0, 0.6875, 1.0, 0.6875, 0.5, 0.6875, 0.5, 0.6875, 1.0, 0.6562, 1.0, 0.6562, 0.5, 0.6562, 0.5, 0.6562, 1.0, 0.625, 1.0, 0.625, 0.5, 0.625, 0.5, 0.625, 1.0, 0.5938, 1.0, 0.5938, 0.5, 0.5938, 0.5, 0.5938, 1.0, 0.5625, 1.0, 0.5625, 0.5, 0.5625, 0.5, 0.5625, 1.0, 0.5312, 1.0, 0.5312, 0.5, 0.5312, 0.5, 0.5312, 1.0, 0.5, 1.0, 0.5, 0.5, 0.5, 0.5, 0.5, 1.0, 0.4688, 1.0, 0.4688, 0.5, 0.4688, 0.5, 0.4688, 1.0, 0.4375, 1.0, 0.4375, 0.5, 0.4375, 0.5, 0.4375, 1.0, 0.4062, 1.0, 0.4062, 0.5, 0.4062, 0.5, 0.4062, 1.0, 0.375, 1.0, 0.375, 0.5, 0.375, 0.5, 0.375, 1.0, 0.3438, 1.0, 0.3438, 0.5, 0.3438, 0.5, 0.3438, 1.0, 0.3125, 1.0, 0.3125, 0.5, 0.3125, 0.5, 0.3125, 1.0, 0.2812, 1.0, 0.2812, 0.5, 0.2812, 0.5, 0.2812, 1.0, 0.25, 1.0, 0.25, 0.5, 0.25, 0.5, 0.25, 1.0, 0.2188, 1.0, 0.2188, 0.5, 0.2188, 0.5, 0.2188, 1.0, 0.1875, 1.0, 0.1875, 0.5, 0.1875, 0.5, 0.1875, 1.0, 0.1562, 1.0, 0.1562, 0.5, 0.1562, 0.5, 0.1562, 1.0, 0.125, 1.0, 0.125, 0.5, 0.125, 0.5, 0.125, 1.0, 0.09375, 1.0, 0.09375, 0.5, 0.09375, 0.5, 0.09375, 1.0, 0.0625, 1.0, 0.0625, 0.5, 0.03778, 0.25, 0.04186, 0.2086, 0.04186, 0.2086, 0.03778, 0.25, 0.0625, 0.5, 0.0625, 1.0, 0.03125, 1.0, 0.03125, 0.5, 0.03125, 0.5, 0.03125, 1.0, 0.0, 1.0, 0.0, 0.5, 0.75, 0.49, 0.7968, 0.4854, 0.8418, 0.4717, 0.8833, 0.4496, 0.9197, 0.4197, 0.9496, 0.3833, 0.9717, 0.3418, 0.9854, 0.2968, 0.99, 0.25, 0.9854, 0.2032, 0.9717, 0.1582, 0.9496, 0.1167, 0.9197, 0.08029, 0.8833, 0.05045, 0.8418, 0.02827, 0.7968, 0.01461, 0.75, 0.01, 0.7032, 0.01461, 0.6582, 0.02827, 0.6167, 0.05045, 0.5803, 0.08029, 0.5504, 0.1167, 0.5283, 0.1582, 0.5146, 0.2032, 0.51, 0.25, 0.5146, 0.2968, 0.5283, 0.3418, 0.5504, 0.3833, 0.5803, 0.4197, 0.6167, 0.4496, 0.6582, 0.4717, 0.7032, 0.4854, 0.25, 0.4622, 0.2914, 0.4581, 0.2968, 0.4854, 0.25, 0.49, 0.2914, 0.4581, 0.3312, 0.4461, 0.3418, 0.4717, 0.2968, 0.4854, 0.3312, 0.4461, 0.3679, 0.4265, 0.3833, 0.4496, 0.3418, 0.4717, 0.3679, 0.4265, 0.4001, 0.4001, 0.4197, 0.4197, 0.3833, 0.4496, 0.4001, 0.4001, 0.4265, 0.3679, 0.4496, 0.3833, 0.4197, 0.4197, 0.4265, 0.3679, 0.4461, 0.3312, 0.4717, 0.3418, 0.4496, 0.3833, 0.4461, 0.3312, 0.4581, 0.2914, 0.4854, 0.2968, 0.4717, 0.3418, 0.4581, 0.2914, 0.4622, 0.25, 0.49, 0.25, 0.4854, 0.2968, 0.4622, 0.25, 0.4581, 0.2086, 0.4854, 0.2032, 0.49, 0.25, 0.4581, 0.2086, 0.4461, 0.1688, 0.4717, 0.1582, 0.4854, 0.2032, 0.4461, 0.1688, 0.4265, 0.1321, 0.4496, 0.1167, 0.4717, 0.1582, 0.4265, 0.1321, 0.4001, 0.09994, 0.4197, 0.08029, 0.4496, 0.1167, 0.4001, 0.09994, 0.3679, 0.07355, 0.3833, 0.05045, 0.4197, 0.08029, 0.3679, 0.07355, 0.3312, 0.05393, 0.3418, 0.02827, 0.3833, 0.05045, 0.3312, 0.05393, 0.2914, 0.04186, 0.2968, 0.01461, 0.3418, 0.02827, 0.2914, 0.04186, 0.25, 0.03778, 0.25, 0.01, 0.2968, 0.01461, 0.25, 0.03778, 0.2086, 0.04186, 0.2032, 0.01461, 0.25, 0.01, 0.2086, 0.04186, 0.1688, 0.05393, 0.1582, 0.02827, 0.2032, 0.01461, 0.1688, 0.05393, 0.1321, 0.07355, 0.1167, 0.05045, 0.1582, 0.02827, 0.1321, 0.07355, 0.09994, 0.09994, 0.08029, 0.08029, 0.1167, 0.05045, 0.09994, 0.09994, 0.07355, 0.1321, 0.05045, 0.1167, 0.08029, 0.08029, 0.07355, 0.1321, 0.05393, 0.1688, 0.02827, 0.1582, 0.05045, 0.1167, 0.05393, 0.1688, 0.04186, 0.2086, 0.01461, 0.2032, 0.02827, 0.1582, 0.04186, 0.2086, 0.03778, 0.25, 0.01, 0.25, 0.01461, 0.2032, 0.03778, 0.25, 0.04186, 0.2914, 0.01461, 0.2968, 0.01, 0.25, 0.04186, 0.2914, 0.05393, 0.3312, 0.02827, 0.3418, 0.01461, 0.2968, 0.05393, 0.3312, 0.07355, 0.3679, 0.05045, 0.3833, 0.02827, 0.3418, 0.07355, 0.3679, 0.09994, 0.4001, 0.08029, 0.4197, 0.05045, 0.3833, 0.09994, 0.4001, 0.1321, 0.4265, 0.1167, 0.4496, 0.08029, 0.4197, 0.1321, 0.4265, 0.1688, 0.4461, 0.1582, 0.4717, 0.1167, 0.4496, 0.1688, 0.4461, 0.2086, 0.4581, 0.2032, 0.4854, 0.1582, 0.4717, 0.2086, 0.4581, 0.25, 0.4622, 0.25, 0.49, 0.2032, 0.4854, 0.2914, 0.4581, 0.25, 0.4622, 0.2086, 0.4581, 0.1688, 0.4461, 0.1321, 0.4265, 0.09994, 0.4001, 0.07355, 0.3679, 0.05393, 0.3312, 0.04186, 0.2914, 0.03778, 0.25, 0.04186, 0.2086, 0.05393, 0.1688, 0.07355, 0.1321, 0.09994, 0.09994, 0.1321, 0.07355, 0.1688, 0.05393, 0.2086, 0.04186, 0.25, 0.03778, 0.2914, 0.04186, 0.3312, 0.05393, 0.3679, 0.07355, 0.4001, 0.09994, 0.4265, 0.1321, 0.4461, 0.1688, 0.4581, 0.2086, 0.4622, 0.25, 0.4581, 0.2914, 0.4461, 0.3312, 0.4265, 0.3679, 0.4001, 0.4001, 0.3679, 0.4265, 0.3312, 0.4461, 0.4265, 0.1321, 0.4461, 0.1688, 0.4461, 0.1688, 0.4265, 0.1321, 0.04186, 0.2914, 0.03778, 0.25, 0.03778, 0.25, 0.04186, 0.2914, 0.4001, 0.09994, 0.4265, 0.1321, 0.4265, 0.1321, 0.4001, 0.09994, 0.05393, 0.3312, 0.04186, 0.2914, 0.04186, 0.2914, 0.05393, 0.3312, 0.3679, 0.07355, 0.4001, 0.09994, 0.4001, 0.09994, 0.3679, 0.07355, 0.07355, 0.3679, 0.05393, 0.3312, 0.05393, 0.3312, 0.07355, 0.3679, 0.3312, 0.05393, 0.3679, 0.07355, 0.3679, 0.07355, 0.3312, 0.05393, 0.2914, 0.4581, 0.25, 0.4622, 0.25, 0.4622, 0.2914, 0.4581, 0.09994, 0.4001, 0.07355, 0.3679, 0.07355, 0.3679, 0.09994, 0.4001, 0.2914, 0.04186, 0.3312, 0.05393, 0.3312, 0.05393, 0.2914, 0.04186, 0.3312, 0.4461, 0.2914, 0.4581, 0.2914, 0.4581, 0.3312, 0.4461, 0.1321, 0.4265, 0.09994, 0.4001, 0.09994, 0.4001, 0.1321, 0.4265, 0.25, 0.03778, 0.2914, 0.04186, 0.2914, 0.04186, 0.25, 0.03778, 0.3679, 0.4265, 0.3312, 0.4461, 0.3312, 0.4461, 0.3679, 0.4265, 0.1688, 0.4461, 0.1321, 0.4265, 0.1321, 0.4265, 0.1688, 0.4461, 0.2086, 0.04186, 0.25, 0.03778, 0.25, 0.03778, 0.2086, 0.04186, 0.4001, 0.4001, 0.3679, 0.4265, 0.3679, 0.4265, 0.4001, 0.4001, 0.2086, 0.4581, 0.1688, 0.4461, 0.1688, 0.4461, 0.2086, 0.4581, 0.1688, 0.05393, 0.2086, 0.04186, 0.2086, 0.04186, 0.1688, 0.05393, 0.4265, 0.3679, 0.4001, 0.4001, 0.4001, 0.4001, 0.4265, 0.3679, 0.25, 0.4622, 0.2086, 0.4581, 0.2086, 0.4581, 0.25, 0.4622, 0.1321, 0.07355, 0.1688, 0.05393, 0.1688, 0.05393, 0.1321, 0.07355, 0.4461, 0.3312, 0.4265, 0.3679, 0.4265, 0.3679, 0.4461, 0.3312, 0.09994, 0.09994, 0.1321, 0.07355, 0.1321, 0.07355, 0.09994, 0.09994, 0.4581, 0.2914, 0.4461, 0.3312, 0.4461, 0.3312, 0.4581, 0.2914, 0.07355, 0.1321, 0.09994, 0.09994, 0.09994, 0.09994, 0.07355, 0.1321, 0.4622, 0.25, 0.4581, 0.2914, 0.4581, 0.2914, 0.4622, 0.25, 0.05393, 0.1688, 0.07355, 0.1321, 0.07355, 0.1321, 0.05393, 0.1688, 0.4581, 0.2086, 0.4622, 0.25, 0.4622, 0.25, 0.4581, 0.2086, 0.04186, 0.2086, 0.05393, 0.1688, 0.05393, 0.1688, 0.04186, 0.2086, 0.4461, 0.1688, 0.4581, 0.2086, 0.4581, 0.2086, 0.4461, 0.1688])
me_cylinder.materials.append(mat_glass)
me_cylinder.update()
me_cylinder_001 = bpy.data.meshes.new('Cylinder.001')
me_cylinder_001.from_pydata([(0.0, 1.0, -1.0), (-1.405e-06, 0.233, 1.0), (0.1951, 0.9808, -1.0), (0.04545, 0.2285, 1.0), (0.3827, 0.9239, -1.0), (0.08915, 0.2152, 1.0), (0.5556, 0.8315, -1.0), (0.1294, 0.1937, 1.0), (0.7071, 0.7071, -1.0), (0.1647, 0.1647, 1.0), (0.8315, 0.5556, -1.0), (0.1937, 0.1294, 1.0), (0.9239, 0.3827, -1.0), (0.2152, 0.08915, 1.0), (0.9808, 0.1951, -1.0), (0.2285, 0.04545, 1.0), (1.0, 0.0, -1.0), (0.233, 1.405e-06, 1.0), (0.9808, -0.1951, -1.0), (0.2285, -0.04545, 1.0), (0.9239, -0.3827, -1.0), (0.2152, -0.08915, 1.0), (0.8315, -0.5556, -1.0), (0.1937, -0.1294, 1.0), (0.7071, -0.7071, -1.0), (0.1647, -0.1647, 1.0), (0.5556, -0.8315, -1.0), (0.1294, -0.1937, 1.0), (0.3827, -0.9239, -1.0), (0.08915, -0.2152, 1.0), (0.1951, -0.9808, -1.0), (0.04545, -0.2285, 1.0), (0.0, -1.0, -1.0), (-1.405e-06, -0.233, 1.0), (-0.1951, -0.9808, -1.0), (-0.04545, -0.2285, 1.0), (-0.3827, -0.9239, -1.0), (-0.08915, -0.2152, 1.0), (-0.5556, -0.8315, -1.0), (-0.1294, -0.1937, 1.0), (-0.7071, -0.7071, -1.0), (-0.1647, -0.1647, 1.0), (-0.8315, -0.5556, -1.0), (-0.1937, -0.1294, 1.0), (-0.9239, -0.3827, -1.0), (-0.2152, -0.08915, 1.0), (-0.9808, -0.1951, -1.0), (-0.2285, -0.04545, 1.0), (-1.0, 0.0, -1.0), (-0.233, 1.405e-06, 1.0), (-0.9808, 0.1951, -1.0), (-0.2285, 0.04545, 1.0), (-0.9239, 0.3827, -1.0), (-0.2152, 0.08915, 1.0), (-0.8315, 0.5556, -1.0), (-0.1937, 0.1294, 1.0), (-0.7071, 0.7071, -1.0), (-0.1647, 0.1647, 1.0), (-0.5556, 0.8315, -1.0), (-0.1294, 0.1937, 1.0), (-0.3827, 0.9239, -1.0), (-0.08915, 0.2152, 1.0), (-0.1951, 0.9808, -1.0), (-0.04545, 0.2285, 1.0), (0.0514, 0.2584, 1.0), (-1.405e-06, 0.2635, 1.0), (0.1008, 0.2434, 1.0), (0.1464, 0.2191, 1.0), (0.1863, 0.1863, 1.0), (0.2191, 0.1464, 1.0), (0.2434, 0.1008, 1.0), (0.2584, 0.0514, 1.0), (0.2635, 1.405e-06, 1.0), (0.2584, -0.0514, 1.0), (0.2434, -0.1008, 1.0), (0.2191, -0.1464, 1.0), (0.1863, -0.1863, 1.0), (0.1464, -0.2191, 1.0), (0.1008, -0.2434, 1.0), (0.0514, -0.2584, 1.0), (-1.405e-06, -0.2635, 1.0), (-0.0514, -0.2584, 1.0), (-0.1008, -0.2434, 1.0), (-0.1464, -0.2191, 1.0), (-0.1863, -0.1863, 1.0), (-0.2191, -0.1464, 1.0), (-0.2434, -0.1008, 1.0), (-0.2584, -0.0514, 1.0), (-0.2635, 1.405e-06, 1.0), (-0.2584, 0.0514, 1.0), (-0.2434, 0.1008, 1.0), (-0.2191, 0.1464, 1.0), (-0.1863, 0.1863, 1.0), (-0.1464, 0.2191, 1.0), (-0.1008, 0.2434, 1.0), (-0.0514, 0.2584, 1.0), (0.1725, 0.8673, -0.839), (4.491e-08, 0.8842, -0.839), (0.3384, 0.8169, -0.839), (0.4913, 0.7352, -0.839), (0.6253, 0.6253, -0.839), (0.7352, 0.4913, -0.839), (0.8169, 0.3384, -0.839), (0.8673, 0.1725, -0.839), (0.8842, 0.0, -0.839), (0.8673, -0.1725, -0.839), (0.8169, -0.3384, -0.839), (0.7352, -0.4913, -0.839), (0.6253, -0.6253, -0.839), (0.4913, -0.7352, -0.839), (0.3384, -0.8169, -0.839), (0.1725, -0.8673, -0.839), (4.491e-08, -0.8842, -0.839), (-0.1725, -0.8673, -0.839), (-0.3384, -0.8169, -0.839), (-0.4913, -0.7352, -0.839), (-0.6253, -0.6253, -0.839), (-0.7352, -0.4913, -0.839), (-0.8169, -0.3384, -0.839), (-0.8673, -0.1725, -0.839), (-0.8842, 0.0, -0.839), (-0.8673, 0.1725, -0.839), (-0.8169, 0.3384, -0.839), (-0.7352, 0.4913, -0.839), (-0.6253, 0.6253, -0.839), (-0.4913, 0.7352, -0.839), (-0.3384, 0.8169, -0.839), (-0.1725, 0.8673, -0.839), (-1.405e-06, 0.233, 2.275), (0.04545, 0.2285, 2.275), (0.08915, 0.2152, 2.275), (0.1294, 0.1937, 2.275), (0.1647, 0.1647, 2.275), (0.1937, 0.1294, 2.275), (0.2152, 0.08915, 2.275), (0.2285, 0.04545, 2.275), (0.233, 1.405e-06, 2.275), (0.2285, -0.04545, 2.275), (0.2152, -0.08915, 2.275), (0.1937, -0.1294, 2.275), (0.1647, -0.1647, 2.275), (0.1294, -0.1937, 2.275), (0.08915, -0.2152, 2.275), (0.04545, -0.2285, 2.275), (-1.405e-06, -0.233, 2.275), (-0.04545, -0.2285, 2.275), (-0.08915, -0.2152, 2.275), (-0.1294, -0.1937, 2.275), (-0.1647, -0.1647, 2.275), (-0.1937, -0.1294, 2.275), (-0.2152, -0.08915, 2.275), (-0.2285, -0.04545, 2.275), (-0.233, 1.405e-06, 2.275), (-0.2285, 0.04545, 2.275), (-0.2152, 0.08915, 2.275), (-0.1937, 0.1294, 2.275), (-0.1647, 0.1647, 2.275), (-0.1294, 0.1937, 2.275), (-0.08915, 0.2152, 2.275), (-0.04545, 0.2285, 2.275), (0.0514, 0.2584, 2.275), (-1.405e-06, 0.2635, 2.275), (0.1008, 0.2434, 2.275), (0.1464, 0.2191, 2.275), (0.1863, 0.1863, 2.275), (0.2191, 0.1464, 2.275), (0.2434, 0.1008, 2.275), (0.2584, 0.0514, 2.275), (0.2635, 1.405e-06, 2.275), (0.2584, -0.0514, 2.275), (0.2434, -0.1008, 2.275), (0.2191, -0.1464, 2.275), (0.1863, -0.1863, 2.275), (0.1464, -0.2191, 2.275), (0.1008, -0.2434, 2.275), (0.0514, -0.2584, 2.275), (-1.405e-06, -0.2635, 2.275), (-0.0514, -0.2584, 2.275), (-0.1008, -0.2434, 2.275), (-0.1464, -0.2191, 2.275), (-0.1863, -0.1863, 2.275), (-0.2191, -0.1464, 2.275), (-0.2434, -0.1008, 2.275), (-0.2584, -0.0514, 2.275), (-0.2635, 1.405e-06, 2.275), (-0.2584, 0.0514, 2.275), (-0.2434, 0.1008, 2.275), (-0.2191, 0.1464, 2.275), (-0.1863, 0.1863, 2.275), (-0.1464, 0.2191, 2.275), (-0.1008, 0.2434, 2.275), (-0.0514, 0.2584, 2.275)], [], [(0, 65, 64, 2), (2, 64, 66, 4), (4, 66, 67, 6), (6, 67, 68, 8), (8, 68, 69, 10), (10, 69, 70, 12), (12, 70, 71, 14), (14, 71, 72, 16), (16, 72, 73, 18), (18, 73, 74, 20), (20, 74, 75, 22), (22, 75, 76, 24), (24, 76, 77, 26), (26, 77, 78, 28), (28, 78, 79, 30), (30, 79, 80, 32), (32, 80, 81, 34), (34, 81, 82, 36), (36, 82, 83, 38), (38, 83, 84, 40), (40, 84, 85, 42), (42, 85, 86, 44), (44, 86, 87, 46), (46, 87, 88, 48), (48, 88, 89, 50), (50, 89, 90, 52), (52, 90, 91, 54), (54, 91, 92, 56), (56, 92, 93, 58), (58, 93, 94, 60), (49, 47, 119, 120), (60, 94, 95, 62), (62, 95, 65, 0), (0, 2, 4, 6, 8, 10, 12, 14, 16, 18, 20, 22, 24, 26, 28, 30, 32, 34, 36, 38, 40, 42, 44, 46, 48, 50, 52, 54, 56, 58, 60, 62), (74, 73, 169, 170), (23, 25, 140, 139), (91, 90, 186, 187), (21, 23, 139, 138), (64, 65, 161, 160), (82, 81, 177, 178), (19, 21, 138, 137), (73, 72, 168, 169), (17, 19, 137, 136), (90, 89, 185, 186), (15, 17, 136, 135), (81, 80, 176, 177), (13, 15, 135, 134), (72, 71, 167, 168), (11, 13, 134, 133), (63, 1, 128, 159), (89, 88, 184, 185), (9, 11, 133, 132), (61, 63, 159, 158), (80, 79, 175, 176), (7, 9, 132, 131), (59, 61, 158, 157), (71, 70, 166, 167), (5, 7, 131, 130), (57, 59, 157, 156), (88, 87, 183, 184), (3, 5, 130, 129), (55, 57, 156, 155), (79, 78, 174, 175), (1, 3, 129, 128), (53, 55, 155, 154), (70, 69, 165, 166), (96, 97, 127, 126, 125, 124, 123, 122, 121, 120, 119, 118, 117, 116, 115, 114, 113, 112, 111, 110, 109, 108, 107, 106, 105, 104, 103, 102, 101, 100, 99, 98), (23, 21, 106, 107), (51, 49, 120, 121), (25, 23, 107, 108), (53, 51, 121, 122), (27, 25, 108, 109), (55, 53, 122, 123), (29, 27, 109, 110), (3, 1, 97, 96), (57, 55, 123, 124), (31, 29, 110, 111), (5, 3, 96, 98), (59, 57, 124, 125), (33, 31, 111, 112), (7, 5, 98, 99), (61, 59, 125, 126), (35, 33, 112, 113), (9, 7, 99, 100), (63, 61, 126, 127), (37, 35, 113, 114), (11, 9, 100, 101), (1, 63, 127, 97), (39, 37, 114, 115), (13, 11, 101, 102), (41, 39, 115, 116), (15, 13, 102, 103), (43, 41, 116, 117), (17, 15, 103, 104), (45, 43, 117, 118), (19, 17, 104, 105), (47, 45, 118, 119), (21, 19, 105, 106), (128, 129, 160, 161), (129, 130, 162, 160), (130, 131, 163, 162), (131, 132, 164, 163), (132, 133, 165, 164), (133, 134, 166, 165), (134, 135, 167, 166), (135, 136, 168, 167), (136, 137, 169, 168), (137, 138, 170, 169), (138, 139, 171, 170), (139, 140, 172, 171), (140, 141, 173, 172), (141, 142, 174, 173), (142, 143, 175, 174), (143, 144, 176, 175), (144, 145, 177, 176), (145, 146, 178, 177), (146, 147, 179, 178), (147, 148, 180, 179), (148, 149, 181, 180), (149, 150, 182, 181), (150, 151, 183, 182), (151, 152, 184, 183), (152, 153, 185, 184), (153, 154, 186, 185), (154, 155, 187, 186), (155, 156, 188, 187), (156, 157, 189, 188), (157, 158, 190, 189), (158, 159, 191, 190), (159, 128, 161, 191), (25, 27, 141, 140), (83, 82, 178, 179), (27, 29, 142, 141), (92, 91, 187, 188), (66, 64, 160, 162), (29, 31, 143, 142), (75, 74, 170, 171), (31, 33, 144, 143), (84, 83, 179, 180), (33, 35, 145, 144), (93, 92, 188, 189), (67, 66, 162, 163), (35, 37, 146, 145), (76, 75, 171, 172), (37, 39, 147, 146), (85, 84, 180, 181), (39, 41, 148, 147), (94, 93, 189, 190), (68, 67, 163, 164), (41, 43, 149, 148), (77, 76, 172, 173), (43, 45, 150, 149), (86, 85, 181, 182), (45, 47, 151, 150), (95, 94, 190, 191), (69, 68, 164, 165), (47, 49, 152, 151), (78, 77, 173, 174), (49, 51, 153, 152), (87, 86, 182, 183), (51, 53, 154, 153), (65, 95, 191, 161)])
_uv = me_cylinder_001.uv_layers.new(name='UVMap')
_uv.uv.foreach_set('vector', [1.0, 0.5, 1.0, 1.0, 0.9688, 1.0, 0.9688, 0.5, 0.9688, 0.5, 0.9688, 1.0, 0.9375, 1.0, 0.9375, 0.5, 0.9375, 0.5, 0.9375, 1.0, 0.9062, 1.0, 0.9062, 0.5, 0.9062, 0.5, 0.9062, 1.0, 0.875, 1.0, 0.875, 0.5, 0.875, 0.5, 0.875, 1.0, 0.8438, 1.0, 0.8438, 0.5, 0.8438, 0.5, 0.8438, 1.0, 0.8125, 1.0, 0.8125, 0.5, 0.8125, 0.5, 0.8125, 1.0, 0.7812, 1.0, 0.7812, 0.5, 0.7812, 0.5, 0.7812, 1.0, 0.75, 1.0, 0.75, 0.5, 0.75, 0.5, 0.75, 1.0, 0.7188, 1.0, 0.7188, 0.5, 0.7188, 0.5, 0.7188, 1.0, 0.6875, 1.0, 0.6875, 0.5, 0.6875, 0.5, 0.6875, 1.0, 0.6562, 1.0, 0.6562, 0.5, 0.6562, 0.5, 0.6562, 1.0, 0.625, 1.0, 0.625, 0.5, 0.625, 0.5, 0.625, 1.0, 0.5938, 1.0, 0.5938, 0.5, 0.5938, 0.5, 0.5938, 1.0, 0.5625, 1.0, 0.5625, 0.5, 0.5625, 0.5, 0.5625, 1.0, 0.5312, 1.0, 0.5312, 0.5, 0.5312, 0.5, 0.5312, 1.0, 0.5, 1.0, 0.5, 0.5, 0.5, 0.5, 0.5, 1.0, 0.4688, 1.0, 0.4688, 0.5, 0.4688, 0.5, 0.4688, 1.0, 0.4375, 1.0, 0.4375, 0.5, 0.4375, 0.5, 0.4375, 1.0, 0.4062, 1.0, 0.4062, 0.5, 0.4062, 0.5, 0.4062, 1.0, 0.375, 1.0, 0.375, 0.5, 0.375, 0.5, 0.375, 1.0, 0.3438, 1.0, 0.3438, 0.5, 0.3438, 0.5, 0.3438, 1.0, 0.3125, 1.0, 0.3125, 0.5, 0.3125, 0.5, 0.3125, 1.0, 0.2812, 1.0, 0.2812, 0.5, 0.2812, 0.5, 0.2812, 1.0, 0.25, 1.0, 0.25, 0.5, 0.25, 0.5, 0.25, 1.0, 0.2188, 1.0, 0.2188, 0.5, 0.2188, 0.5, 0.2188, 1.0, 0.1875, 1.0, 0.1875, 0.5, 0.1875, 0.5, 0.1875, 1.0, 0.1562, 1.0, 0.1562, 0.5, 0.1562, 0.5, 0.1562, 1.0, 0.125, 1.0, 0.125, 0.5, 0.125, 0.5, 0.125, 1.0, 0.09375, 1.0, 0.09375, 0.5, 0.09375, 0.5, 0.09375, 1.0, 0.0625, 1.0, 0.0625, 0.5, 0.03778, 0.25, 0.04186, 0.2086, 0.04186, 0.2086, 0.03778, 0.25, 0.0625, 0.5, 0.0625, 1.0, 0.03125, 1.0, 0.03125, 0.5, 0.03125, 0.5, 0.03125, 1.0, 0.0, 1.0, 0.0, 0.5, 0.75, 0.49, 0.7968, 0.4854, 0.8418, 0.4717, 0.8833, 0.4496, 0.9197, 0.4197, 0.9496, 0.3833, 0.9717, 0.3418, 0.9854, 0.2968, 0.99, 0.25, 0.9854, 0.2032, 0.9717, 0.1582, 0.9496, 0.1167, 0.9197, 0.08029, 0.8833, 0.05045, 0.8418, 0.02827, 0.7968, 0.01461, 0.75, 0.01, 0.7032, 0.01461, 0.6582, 0.02827, 0.6167, 0.05045, 0.5803, 0.08029, 0.5504, 0.1167, 0.5283, 0.1582, 0.5146, 0.2032, 0.51, 0.25, 0.5146, 0.2968, 0.5283, 0.3418, 0.5504, 0.3833, 0.5803, 0.4197, 0.6167, 0.4496, 0.6582, 0.4717, 0.7032, 0.4854, 0.6875, 1.0, 0.7188, 1.0, 0.7188, 1.0, 0.6875, 1.0, 0.4265, 0.1321, 0.4001, 0.09994, 0.4001, 0.09994, 0.4265, 0.1321, 0.1562, 1.0, 0.1875, 1.0, 0.1875, 1.0, 0.1562, 1.0, 0.4461, 0.1688, 0.4265, 0.1321, 0.4265, 0.1321, 0.4461, 0.1688, 0.9688, 1.0, 1.0, 1.0, 1.0, 1.0, 0.9688, 1.0, 0.4375, 1.0, 0.4688, 1.0, 0.4688, 1.0, 0.4375, 1.0, 0.4581, 0.2086, 0.4461, 0.1688, 0.4461, 0.1688, 0.4581, 0.2086, 0.7188, 1.0, 0.75, 1.0, 0.75, 1.0, 0.7188, 1.0, 0.4622, 0.25, 0.4581, 0.2086, 0.4581, 0.2086, 0.4622, 0.25, 0.1875, 1.0, 0.2188, 1.0, 0.2188, 1.0, 0.1875, 1.0, 0.4581, 0.2914, 0.4622, 0.25, 0.4622, 0.25, 0.4581, 0.2914, 0.4688, 1.0, 0.5, 1.0, 0.5, 1.0, 0.4688, 1.0, 0.4461, 0.3312, 0.4581, 0.2914, 0.4581, 0.2914, 0.4461, 0.3312, 0.75, 1.0, 0.7812, 1.0, 0.7812, 1.0, 0.75, 1.0, 0.4265, 0.3679, 0.4461, 0.3312, 0.4461, 0.3312, 0.4265, 0.3679, 0.2086, 0.4581, 0.25, 0.4622, 0.25, 0.4622, 0.2086, 0.4581, 0.2188, 1.0, 0.25, 1.0, 0.25, 1.0, 0.2188, 1.0, 0.4001, 0.4001, 0.4265, 0.3679, 0.4265, 0.3679, 0.4001, 0.4001, 0.1688, 0.4461, 0.2086, 0.4581, 0.2086, 0.4581, 0.1688, 0.4461, 0.5, 1.0, 0.5312, 1.0, 0.5312, 1.0, 0.5, 1.0, 0.3679, 0.4265, 0.4001, 0.4001, 0.4001, 0.4001, 0.3679, 0.4265, 0.1321, 0.4265, 0.1688, 0.4461, 0.1688, 0.4461, 0.1321, 0.4265, 0.7812, 1.0, 0.8125, 1.0, 0.8125, 1.0, 0.7812, 1.0, 0.3312, 0.4461, 0.3679, 0.4265, 0.3679, 0.4265, 0.3312, 0.4461, 0.09994, 0.4001, 0.1321, 0.4265, 0.1321, 0.4265, 0.09994, 0.4001, 0.25, 1.0, 0.2812, 1.0, 0.2812, 1.0, 0.25, 1.0, 0.2914, 0.4581, 0.3312, 0.4461, 0.3312, 0.4461, 0.2914, 0.4581, 0.07355, 0.3679, 0.09994, 0.4001, 0.09994, 0.4001, 0.07355, 0.3679, 0.5312, 1.0, 0.5625, 1.0, 0.5625, 1.0, 0.5312, 1.0, 0.25, 0.4622, 0.2914, 0.4581, 0.2914, 0.4581, 0.25, 0.4622, 0.05393, 0.3312, 0.07355, 0.3679, 0.07355, 0.3679, 0.05393, 0.3312, 0.8125, 1.0, 0.8438, 1.0, 0.8438, 1.0, 0.8125, 1.0, 0.2914, 0.4581, 0.25, 0.4622, 0.2086, 0.4581, 0.1688, 0.4461, 0.1321, 0.4265, 0.09994, 0.4001, 0.07355, 0.3679, 0.05393, 0.3312, 0.04186, 0.2914, 0.03778, 0.25, 0.04186, 0.2086, 0.05393, 0.1688, 0.07355, 0.1321, 0.09994, 0.09994, 0.1321, 0.07355, 0.1688, 0.05393, 0.2086, 0.04186, 0.25, 0.03778, 0.2914, 0.04186, 0.3312, 0.05393, 0.3679, 0.07355, 0.4001, 0.09994, 0.4265, 0.1321, 0.4461, 0.1688, 0.4581, 0.2086, 0.4622, 0.25, 0.4581, 0.2914, 0.4461, 0.3312, 0.4265, 0.3679, 0.4001, 0.4001, 0.3679, 0.4265, 0.3312, 0.4461, 0.4265, 0.1321, 0.4461, 0.1688, 0.4461, 0.1688, 0.4265, 0.1321, 0.04186, 0.2914, 0.03778, 0.25, 0.03778, 0.25, 0.04186, 0.2914, 0.4001, 0.09994, 0.4265, 0.1321, 0.4265, 0.1321, 0.4001, 0.09994, 0.05393, 0.3312, 0.04186, 0.2914, 0.04186, 0.2914, 0.05393, 0.3312, 0.3679, 0.07355, 0.4001, 0.09994, 0.4001, 0.09994, 0.3679, 0.07355, 0.07355, 0.3679, 0.05393, 0.3312, 0.05393, 0.3312, 0.07355, 0.3679, 0.3312, 0.05393, 0.3679, 0.07355, 0.3679, 0.07355, 0.3312, 0.05393, 0.2914, 0.4581, 0.25, 0.4622, 0.25, 0.4622, 0.2914, 0.4581, 0.09994, 0.4001, 0.07355, 0.3679, 0.07355, 0.3679, 0.09994, 0.4001, 0.2914, 0.04186, 0.3312, 0.05393, 0.3312, 0.05393, 0.2914, 0.04186, 0.3312, 0.4461, 0.2914, 0.4581, 0.2914, 0.4581, 0.3312, 0.4461, 0.1321, 0.4265, 0.09994, 0.4001, 0.09994, 0.4001, 0.1321, 0.4265, 0.25, 0.03778, 0.2914, 0.04186, 0.2914, 0.04186, 0.25, 0.03778, 0.3679, 0.4265, 0.3312, 0.4461, 0.3312, 0.4461, 0.3679, 0.4265, 0.1688, 0.4461, 0.1321, 0.4265, 0.1321, 0.4265, 0.1688, 0.4461, 0.2086, 0.04186, 0.25, 0.03778, 0.25, 0.03778, 0.2086, 0.04186, 0.4001, 0.4001, 0.3679, 0.4265, 0.3679, 0.4265, 0.4001, 0.4001, 0.2086, 0.4581, 0.1688, 0.4461, 0.1688, 0.4461, 0.2086, 0.4581, 0.1688, 0.05393, 0.2086, 0.04186, 0.2086, 0.04186, 0.1688, 0.05393, 0.4265, 0.3679, 0.4001, 0.4001, 0.4001, 0.4001, 0.4265, 0.3679, 0.25, 0.4622, 0.2086, 0.4581, 0.2086, 0.4581, 0.25, 0.4622, 0.1321, 0.07355, 0.1688, 0.05393, 0.1688, 0.05393, 0.1321, 0.07355, 0.4461, 0.3312, 0.4265, 0.3679, 0.4265, 0.3679, 0.4461, 0.3312, 0.09994, 0.09994, 0.1321, 0.07355, 0.1321, 0.07355, 0.09994, 0.09994, 0.4581, 0.2914, 0.4461, 0.3312, 0.4461, 0.3312, 0.4581, 0.2914, 0.07355, 0.1321, 0.09994, 0.09994, 0.09994, 0.09994, 0.07355, 0.1321, 0.4622, 0.25, 0.4581, 0.2914, 0.4581, 0.2914, 0.4622, 0.25, 0.05393, 0.1688, 0.07355, 0.1321, 0.07355, 0.1321, 0.05393, 0.1688, 0.4581, 0.2086, 0.4622, 0.25, 0.4622, 0.25, 0.4581, 0.2086, 0.04186, 0.2086, 0.05393, 0.1688, 0.05393, 0.1688, 0.04186, 0.2086, 0.4461, 0.1688, 0.4581, 0.2086, 0.4581, 0.2086, 0.4461, 0.1688, 0.25, 0.4622, 0.2914, 0.4581, 0.2968, 0.4854, 0.25, 0.49, 0.2914, 0.4581, 0.3312, 0.4461, 0.3418, 0.4717, 0.2968, 0.4854, 0.3312, 0.4461, 0.3679, 0.4265, 0.3833, 0.4496, 0.3418, 0.4717, 0.3679, 0.4265, 0.4001, 0.4001, 0.4197, 0.4197, 0.3833, 0.4496, 0.4001, 0.4001, 0.4265, 0.3679, 0.4496, 0.3833, 0.4197, 0.4197, 0.4265, 0.3679, 0.4461, 0.3312, 0.4717, 0.3418, 0.4496, 0.3833, 0.4461, 0.3312, 0.4581, 0.2914, 0.4854, 0.2968, 0.4717, 0.3418, 0.4581, 0.2914, 0.4622, 0.25, 0.49, 0.25, 0.4854, 0.2968, 0.4622, 0.25, 0.4581, 0.2086, 0.4854, 0.2032, 0.49, 0.25, 0.4581, 0.2086, 0.4461, 0.1688, 0.4717, 0.1582, 0.4854, 0.2032, 0.4461, 0.1688, 0.4265, 0.1321, 0.4496, 0.1167, 0.4717, 0.1582, 0.4265, 0.1321, 0.4001, 0.09994, 0.4197, 0.08029, 0.4496, 0.1167, 0.4001, 0.09994, 0.3679, 0.07355, 0.3833, 0.05045, 0.4197, 0.08029, 0.3679, 0.07355, 0.3312, 0.05393, 0.3418, 0.02827, 0.3833, 0.05045, 0.3312, 0.05393, 0.2914, 0.04186, 0.2968, 0.01461, 0.3418, 0.02827, 0.2914, 0.04186, 0.25, 0.03778, 0.25, 0.01, 0.2968, 0.01461, 0.25, 0.03778, 0.2086, 0.04186, 0.2032, 0.01461, 0.25, 0.01, 0.2086, 0.04186, 0.1688, 0.05393, 0.1582, 0.02827, 0.2032, 0.01461, 0.1688, 0.05393, 0.1321, 0.07355, 0.1167, 0.05045, 0.1582, 0.02827, 0.1321, 0.07355, 0.09994, 0.09994, 0.08029, 0.08029, 0.1167, 0.05045, 0.09994, 0.09994, 0.07355, 0.1321, 0.05045, 0.1167, 0.08029, 0.08029, 0.07355, 0.1321, 0.05393, 0.1688, 0.02827, 0.1582, 0.05045, 0.1167, 0.05393, 0.1688, 0.04186, 0.2086, 0.01461, 0.2032, 0.02827, 0.1582, 0.04186, 0.2086, 0.03778, 0.25, 0.01, 0.25, 0.01461, 0.2032, 0.03778, 0.25, 0.04186, 0.2914, 0.01461, 0.2968, 0.01, 0.25, 0.04186, 0.2914, 0.05393, 0.3312, 0.02827, 0.3418, 0.01461, 0.2968, 0.05393, 0.3312, 0.07355, 0.3679, 0.05045, 0.3833, 0.02827, 0.3418, 0.07355, 0.3679, 0.09994, 0.4001, 0.08029, 0.4197, 0.05045, 0.3833, 0.09994, 0.4001, 0.1321, 0.4265, 0.1167, 0.4496, 0.08029, 0.4197, 0.1321, 0.4265, 0.1688, 0.4461, 0.1582, 0.4717, 0.1167, 0.4496, 0.1688, 0.4461, 0.2086, 0.4581, 0.2032, 0.4854, 0.1582, 0.4717, 0.2086, 0.4581, 0.25, 0.4622, 0.25, 0.49, 0.2032, 0.4854, 0.4001, 0.09994, 0.3679, 0.07355, 0.3679, 0.07355, 0.4001, 0.09994, 0.4062, 1.0, 0.4375, 1.0, 0.4375, 1.0, 0.4062, 1.0, 0.3679, 0.07355, 0.3312, 0.05393, 0.3312, 0.05393, 0.3679, 0.07355, 0.125, 1.0, 0.1562, 1.0, 0.1562, 1.0, 0.125, 1.0, 0.9375, 1.0, 0.9688, 1.0, 0.9688, 1.0, 0.9375, 1.0, 0.3312, 0.05393, 0.2914, 0.04186, 0.2914, 0.04186, 0.3312, 0.05393, 0.6562, 1.0, 0.6875, 1.0, 0.6875, 1.0, 0.6562, 1.0, 0.2914, 0.04186, 0.25, 0.03778, 0.25, 0.03778, 0.2914, 0.04186, 0.375, 1.0, 0.4062, 1.0, 0.4062, 1.0, 0.375, 1.0, 0.25, 0.03778, 0.2086, 0.04186, 0.2086, 0.04186, 0.25, 0.03778, 0.09375, 1.0, 0.125, 1.0, 0.125, 1.0, 0.09375, 1.0, 0.9062, 1.0, 0.9375, 1.0, 0.9375, 1.0, 0.9062, 1.0, 0.2086, 0.04186, 0.1688, 0.05393, 0.1688, 0.05393, 0.2086, 0.04186, 0.625, 1.0, 0.6562, 1.0, 0.6562, 1.0, 0.625, 1.0, 0.1688, 0.05393, 0.1321, 0.07355, 0.1321, 0.07355, 0.1688, 0.05393, 0.3438, 1.0, 0.375, 1.0, 0.375, 1.0, 0.3438, 1.0, 0.1321, 0.07355, 0.09994, 0.09994, 0.09994, 0.09994, 0.1321, 0.07355, 0.0625, 1.0, 0.09375, 1.0, 0.09375, 1.0, 0.0625, 1.0, 0.875, 1.0, 0.9062, 1.0, 0.9062, 1.0, 0.875, 1.0, 0.09994, 0.09994, 0.07355, 0.1321, 0.07355, 0.1321, 0.09994, 0.09994, 0.5938, 1.0, 0.625, 1.0, 0.625, 1.0, 0.5938, 1.0, 0.07355, 0.1321, 0.05393, 0.1688, 0.05393, 0.1688, 0.07355, 0.1321, 0.3125, 1.0, 0.3438, 1.0, 0.3438, 1.0, 0.3125, 1.0, 0.05393, 0.1688, 0.04186, 0.2086, 0.04186, 0.2086, 0.05393, 0.1688, 0.03125, 1.0, 0.0625, 1.0, 0.0625, 1.0, 0.03125, 1.0, 0.8438, 1.0, 0.875, 1.0, 0.875, 1.0, 0.8438, 1.0, 0.04186, 0.2086, 0.03778, 0.25, 0.03778, 0.25, 0.04186, 0.2086, 0.5625, 1.0, 0.5938, 1.0, 0.5938, 1.0, 0.5625, 1.0, 0.03778, 0.25, 0.04186, 0.2914, 0.04186, 0.2914, 0.03778, 0.25, 0.2812, 1.0, 0.3125, 1.0, 0.3125, 1.0, 0.2812, 1.0, 0.04186, 0.2914, 0.05393, 0.3312, 0.05393, 0.3312, 0.04186, 0.2914, 0.0, 1.0, 0.03125, 1.0, 0.03125, 1.0, 0.0, 1.0])
me_cylinder_001.materials.append(mat_glass)
me_cylinder_001.update()

# ---- curves / text
cu_cube_001 = bpy.data.curves.new('Cube.001', 'CURVE')
cu_cube_001.dimensions = '3D'
_sp = cu_cube_001.splines.new('POLY'); _sp.points.add(18)
_sp.points.foreach_set('co', [-0.15, 0.475, 0.0, 0.0, -0.03402, 0.475, 0.0, 0.0, -0.01763, 0.4734, 0.0, 0.0, -0.00186, 0.4686, 0.0, 0.0, 0.01267, 0.4608, 0.0, 0.0, 0.02541, 0.4504, 0.0, 0.0, 0.03586, 0.4376, 0.0, 0.0, 0.04363, 0.4231, 0.0, 0.0, 0.04841, 0.4073, 0.0, 0.0, 0.05002, 0.391, 0.0, 0.0, 0.05002, -0.4392, 0.0, 0.0, 0.04787, -0.4583, 0.0, 0.0, 0.04153, -0.4764, 0.0, 0.0, 0.03131, -0.4927, 0.0, 0.0, 0.01772, -0.5063, 0.0, 0.0, 0.001457, -0.5165, 0.0, 0.0, -0.01668, -0.5228, 0.0, 0.0, -0.03577, -0.525, 0.0, 0.0, -0.15, -0.525, 0.0, 0.0])
_sp.order_v = 0
_sp.resolution_v = 0
_sp.use_endpoint_u = True
_sp.use_smooth = False
cu_cube_001.materials.append(mat_darkgray)
cu_cube_001.bevel_depth = 0.05
cu_cube_001.fill_mode = 'FULL'
cu_cube_002 = bpy.data.curves.new('Cube.002', 'CURVE')
cu_cube_002.dimensions = '3D'
_sp = cu_cube_002.splines.new('POLY'); _sp.points.add(18)
_sp.points.foreach_set('co', [-0.15, 0.475, 0.0, 0.0, -0.03402, 0.475, 0.0, 0.0, -0.01763, 0.4734, 0.0, 0.0, -0.00186, 0.4686, 0.0, 0.0, 0.01267, 0.4608, 0.0, 0.0, 0.02541, 0.4504, 0.0, 0.0, 0.03586, 0.4376, 0.0, 0.0, 0.04363, 0.4231, 0.0, 0.0, 0.04841, 0.4073, 0.0, 0.0, 0.05002, 0.391, 0.0, 0.0, 0.05002, -0.4392, 0.0, 0.0, 0.04787, -0.4583, 0.0, 0.0, 0.04153, -0.4764, 0.0, 0.0, 0.03131, -0.4927, 0.0, 0.0, 0.01772, -0.5063, 0.0, 0.0, 0.001457, -0.5165, 0.0, 0.0, -0.01668, -0.5228, 0.0, 0.0, -0.03577, -0.525, 0.0, 0.0, -0.15, -0.525, 0.0, 0.0])
_sp.order_v = 0
_sp.resolution_v = 0
_sp.use_endpoint_u = True
_sp.use_smooth = False
cu_cube_002.materials.append(mat_darkgray)
cu_cube_002.bevel_depth = 0.05
cu_cube_002.fill_mode = 'FULL'
cu_cube_003 = bpy.data.curves.new('Cube.003', 'CURVE')
cu_cube_003.dimensions = '3D'
_sp = cu_cube_003.splines.new('POLY'); _sp.points.add(18)
_sp.points.foreach_set('co', [-0.15, 0.475, 0.0, 0.0, -0.03402, 0.475, 0.0, 0.0, -0.01763, 0.4734, 0.0, 0.0, -0.00186, 0.4686, 0.0, 0.0, 0.01267, 0.4608, 0.0, 0.0, 0.02541, 0.4504, 0.0, 0.0, 0.03586, 0.4376, 0.0, 0.0, 0.04363, 0.4231, 0.0, 0.0, 0.04841, 0.4073, 0.0, 0.0, 0.05002, 0.391, 0.0, 0.0, 0.05002, -0.4392, 0.0, 0.0, 0.04787, -0.4583, 0.0, 0.0, 0.04153, -0.4764, 0.0, 0.0, 0.03131, -0.4927, 0.0, 0.0, 0.01772, -0.5063, 0.0, 0.0, 0.001457, -0.5165, 0.0, 0.0, -0.01668, -0.5228, 0.0, 0.0, -0.03577, -0.525, 0.0, 0.0, -0.15, -0.525, 0.0, 0.0])
_sp.order_v = 0
_sp.resolution_v = 0
_sp.use_endpoint_u = True
_sp.use_smooth = False
cu_cube_003.materials.append(mat_darkgray)
cu_cube_003.bevel_depth = 0.05
cu_cube_003.fill_mode = 'FULL'
cu_cube_004 = bpy.data.curves.new('Cube.004', 'CURVE')
cu_cube_004.dimensions = '3D'
_sp = cu_cube_004.splines.new('POLY'); _sp.points.add(18)
_sp.points.foreach_set('co', [-0.15, 0.475, 0.0, 0.0, -0.03402, 0.475, 0.0, 0.0, -0.01763, 0.4734, 0.0, 0.0, -0.00186, 0.4686, 0.0, 0.0, 0.01267, 0.4608, 0.0, 0.0, 0.02541, 0.4504, 0.0, 0.0, 0.03586, 0.4376, 0.0, 0.0, 0.04363, 0.4231, 0.0, 0.0, 0.04841, 0.4073, 0.0, 0.0, 0.05002, 0.391, 0.0, 0.0, 0.05002, -0.4392, 0.0, 0.0, 0.04787, -0.4583, 0.0, 0.0, 0.04153, -0.4764, 0.0, 0.0, 0.03131, -0.4927, 0.0, 0.0, 0.01772, -0.5063, 0.0, 0.0, 0.001457, -0.5165, 0.0, 0.0, -0.01668, -0.5228, 0.0, 0.0, -0.03577, -0.525, 0.0, 0.0, -0.15, -0.525, 0.0, 0.0])
_sp.order_v = 0
_sp.resolution_v = 0
_sp.use_endpoint_u = True
_sp.use_smooth = False
cu_cube_004.materials.append(mat_darkgray)
cu_cube_004.bevel_depth = 0.05
cu_cube_004.fill_mode = 'FULL'

# ---- objects
ob_cube = bpy.data.objects.new('Cube', me_cube_003)
ob_cube_001 = bpy.data.objects.new('Cube.001', cu_cube_001)
ob_cube_002 = bpy.data.objects.new('Cube.002', cu_cube_002)
ob_cube_003 = bpy.data.objects.new('Cube.003', cu_cube_003)
ob_cube_004 = bpy.data.objects.new('Cube.004', cu_cube_004)
ob_cube_005 = bpy.data.objects.new('Cube.005', me_cube_005)
ob_cube_006 = bpy.data.objects.new('Cube.006', me_cube_006)
ob_cylinder = bpy.data.objects.new('Cylinder', me_cylinder)
ob_cylinder_001 = bpy.data.objects.new('Cylinder.001', me_cylinder_001)

# ---- transforms, parenting, visibility, modifiers, constraints
ob_cube.location = (0.0, 0.0, 0.0)
ob_cube.scale = (5.0, 7.5, 5.0)
ob_cube_001.location = (5.15, -5.7, 2.493)
ob_cube_002.location = (5.15, -1.8, 2.493)
ob_cube_003.location = (5.15, 1.8, 2.493)
ob_cube_004.location = (5.15, 5.7, 2.493)
ob_cube_005.location = (-1.5, 0.0, 10.0)
ob_cube_005.scale = (3.5, 7.5, 5.0)
ob_cube_006.location = (1.6, -2.352, 10.0)
ob_cube_006.scale = (0.1, 3.5, 4.9)
ob_cylinder.location = (1.845, -4.606, 10.96)
ob_cylinder.scale = (0.5, 0.5, 0.5)
ob_cylinder_001.location = (2.256, -5.853, 10.96)
ob_cylinder_001.scale = (0.5, 0.5, 0.5)

# ---- collection membership
col_collection.objects.link(ob_cube)
col_collection.objects.link(ob_cube_001)
col_collection.objects.link(ob_cube_002)
col_collection.objects.link(ob_cube_003)
col_collection.objects.link(ob_cube_004)
col_collection.objects.link(ob_cube_005)
col_collection.objects.link(ob_cube_006)
col_collection.objects.link(ob_cylinder)
col_collection.objects.link(ob_cylinder_001)

# ---- scene / render settings (as saved in the file)
scene.frame_start = 1; scene.frame_end = 250; scene.frame_set(1)
scene.render.engine = 'BLENDER_EEVEE_NEXT'
scene.cycles.sampling_pattern = 'TABULATED_SOBOL'
scene.eevee.ray_tracing_options.trace_max_roughness = 0.0
bpy.context.view_layer.update()

# ---- added for rendering (the .blend has no active camera and no usable light): camera, sun
cam_auto = bpy.data.cameras.new('AutoCamera')
cam_auto.lens = 50.0
cam_auto.sensor_width = 36.0
cam_auto.clip_end = 1000.0
ob_auto_camera = bpy.data.objects.new('AutoCamera', cam_auto)
scene.collection.objects.link(ob_auto_camera)
ob_auto_camera.location = (25.9462, -30.4151, 25.2768)
ob_auto_camera.rotation_euler = (1.09748, -7.21219e-08, 0.694738)
scene.camera = ob_auto_camera
light_auto_sun = bpy.data.lights.new('AutoSun', 'SUN')
light_auto_sun.energy = 3.0
light_auto_sun.angle = 0.0523599
ob_auto_sun = bpy.data.objects.new('AutoSun', light_auto_sun)
scene.collection.objects.link(ob_auto_sun)
ob_auto_sun.rotation_euler = (0.872665, 0.174533, 0.523599)
bpy.context.view_layer.update()
